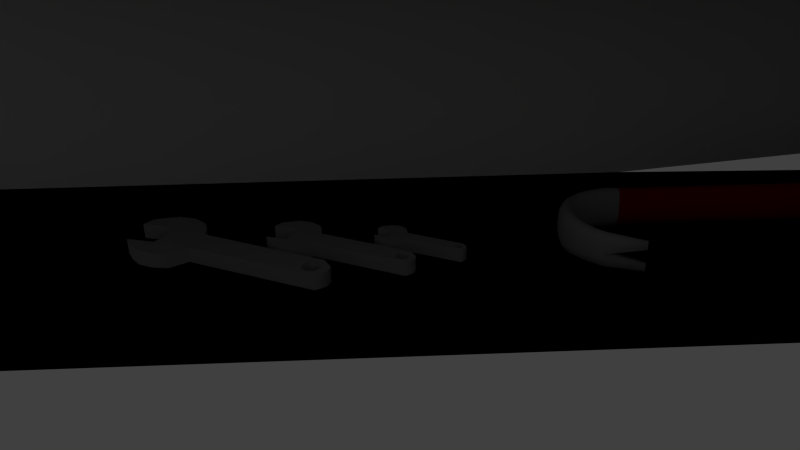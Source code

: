 # Source: Storage_Room_Objects-2.blend  (saved by Blender 2.65.0; exported with 4.5.12 LTS)
import bpy
from mathutils import Matrix  # noqa: F401  (used for matrix-valued properties, if any)

bpy.ops.wm.read_factory_settings(use_empty=True)
scene = bpy.context.scene
scene.name = 'Scene'

# ---- collections
col_collection_1 = bpy.data.collections.new('Collection 1'); scene.collection.children.link(col_collection_1)

# ---- materials (node trees are filled in below, after node groups)
mat_duct_tape = bpy.data.materials.new('Duct Tape')
mat_duct_tape.alpha_threshold = 0.0
mat_duct_tape.use_transparent_shadow = False
mat_duct_tape.diffuse_color = (0.2266, 0.2266, 0.2266, 1.0)
mat_duct_tape.roughness = 0.5
mat_duct_tape.specular_intensity = 0.2
mat_duct_tape.line_color = (0.0, 0.0, 0.0, 1.0)
mat_duct_tape__dark = bpy.data.materials.new('Duct Tape (Dark)')
mat_duct_tape__dark.alpha_threshold = 0.0
mat_duct_tape__dark.use_transparent_shadow = False
mat_duct_tape__dark.diffuse_color = (0.04744, 0.04744, 0.05497, 1.0)
mat_duct_tape__dark.roughness = 0.5
mat_duct_tape__dark.line_color = (0.0, 0.0, 0.0, 1.0)
mat_white = bpy.data.materials.new('white')
mat_white.alpha_threshold = 0.0
mat_white.use_transparent_shadow = False
mat_white.diffuse_color = (0.7105, 0.7105, 0.7105, 1.0)
mat_white.roughness = 0.5
mat_white.line_color = (0.0, 0.0, 0.0, 1.0)
mat_brown = bpy.data.materials.new('Brown')
mat_brown.alpha_threshold = 0.0
mat_brown.use_transparent_shadow = False
mat_brown.diffuse_color = (0.0668, 0.02911, 0.01356, 1.0)
mat_brown.roughness = 0.5
mat_brown.specular_intensity = 0.0
mat_brown.line_color = (0.0, 0.0, 0.0, 1.0)
mat_wrench = bpy.data.materials.new('Wrench')
mat_wrench.alpha_threshold = 0.0
mat_wrench.use_transparent_shadow = False
mat_wrench.diffuse_color = (0.3672, 0.3672, 0.3672, 1.0)
mat_wrench.roughness = 0.5
mat_wrench.specular_intensity = 1.0
mat_wrench.line_color = (0.0, 0.0, 0.0, 1.0)
mat_crowbar__gray = bpy.data.materials.new('Crowbar (Gray)')
mat_crowbar__gray.alpha_threshold = 0.0
mat_crowbar__gray.use_transparent_shadow = False
mat_crowbar__gray.diffuse_color = (0.3588, 0.3588, 0.3588, 1.0)
mat_crowbar__gray.roughness = 0.5
mat_crowbar__gray.line_color = (0.0, 0.0, 0.0, 1.0)
mat_crowbar__red = bpy.data.materials.new('Crowbar (Red)')
mat_crowbar__red.alpha_threshold = 0.0
mat_crowbar__red.use_transparent_shadow = False
mat_crowbar__red.diffuse_color = (0.3672, 0.0, 0.009236, 1.0)
mat_crowbar__red.roughness = 0.5
mat_crowbar__red.line_color = (0.0, 0.0, 0.0, 1.0)
mat_dark = bpy.data.materials.new('DARk')
mat_dark.alpha_threshold = 0.0
mat_dark.use_transparent_shadow = False
mat_dark.diffuse_color = (1.0, 1.0, 1.0, 1.0)
mat_dark.specular_color = (0.5, 0.5, 0.5)
mat_dark.roughness = 0.5
mat_dark.specular_intensity = 1.0
mat_dark.line_color = (0.0, 0.0, 0.0, 1.0)
mat_material = bpy.data.materials.new('Material')
mat_material.alpha_threshold = 0.0
mat_material.use_transparent_shadow = False
mat_material.diffuse_color = (0.0, 0.0, 0.0, 1.0)
mat_material.roughness = 0.5
mat_material.line_color = (0.0, 0.0, 0.0, 1.0)
mat_roomb_body = bpy.data.materials.new('Roomb Body')
mat_roomb_body.alpha_threshold = 0.0
mat_roomb_body.use_transparent_shadow = False
mat_roomb_body.diffuse_color = (0.04438, 0.0676, 0.1424, 1.0)
mat_roomb_body.roughness = 0.5
mat_roomb_body.line_color = (0.0, 0.0, 0.0, 1.0)
mat_white_1 = bpy.data.materials.new('White')
mat_white_1.alpha_threshold = 0.0
mat_white_1.use_transparent_shadow = False
mat_white_1.diffuse_color = (1.0, 1.0, 1.0, 1.0)
mat_white_1.roughness = 0.5
mat_white_1.specular_intensity = 1.0
mat_white_1.line_color = (0.0, 0.0, 0.0, 1.0)
mat_dark_navy = bpy.data.materials.new('Dark Navy')
mat_dark_navy.alpha_threshold = 0.0
mat_dark_navy.use_transparent_shadow = False
mat_dark_navy.diffuse_color = (0.002963, 0.007503, 0.05497, 1.0)
mat_dark_navy.roughness = 0.5
mat_dark_navy.line_color = (0.0, 0.0, 0.0, 1.0)
mat_gray = bpy.data.materials.new('Gray')
mat_gray.alpha_threshold = 0.0
mat_gray.use_transparent_shadow = False
mat_gray.diffuse_color = (0.5, 0.5, 0.5, 1.0)
mat_gray.roughness = 0.5
mat_gray.line_color = (0.0, 0.0, 0.0, 1.0)
mat_green = bpy.data.materials.new('Green')
mat_green.alpha_threshold = 0.0
mat_green.use_transparent_shadow = False
mat_green.diffuse_color = (0.0, 0.4869, 0.02281, 1.0)
mat_green.roughness = 0.5
mat_green.line_color = (0.0, 0.0, 0.0, 1.0)
mat_light_green = bpy.data.materials.new('Light Green')
mat_light_green.alpha_threshold = 0.0
mat_light_green.use_transparent_shadow = False
mat_light_green.diffuse_color = (0.03464, 1.0, 0.07636, 1.0)
mat_light_green.roughness = 0.5
mat_light_green.line_color = (0.0, 0.0, 0.0, 1.0)

# ---- material node trees

# ---- world
world_world = bpy.data.worlds.new('World'); scene.world = world_world
world_world.color = (0.05088, 0.05088, 0.05088)
world_world.use_sun_shadow = False
world_world.sun_shadow_jitter_overblur = 0.0
world_world.cycles.sampling_method = 'MANUAL'
world_world.cycles.sample_map_resolution = 256

# ---- cameras
cam_camera = bpy.data.cameras.new('Camera')
cam_camera.clip_end = 100.0
cam_camera.lens = 35.0
cam_camera.sensor_width = 32.0
cam_camera.sensor_height = 18.0
cam_camera.ortho_scale = 7.314
cam_camera.dof.focus_distance = 0.0
cam_camera.dof.aperture_fstop = 128.0

# ---- lights
light_lamp = bpy.data.lights.new('Lamp', 'POINT')
light_lamp.transmission_factor = 0.0
light_lamp.cutoff_distance = 30.0
light_lamp.energy = 100.0
light_lamp.shadow_buffer_clip_start = 1.001
light_lamp.shadow_soft_size = 0.1
light_lamp.shadow_maximum_resolution = 0.006
light_lamp.use_absolute_resolution = True
light_lamp.cycles.use_multiple_importance_sampling = False

# ---- meshes
me_cylinder_005 = bpy.data.meshes.new('Cylinder.005')
me_cylinder_005.from_pydata([(1.058e-08, 0.5901, -1.0), (1.058e-08, 0.5901, 1.0), (0.1151, 0.5788, -1.0), (0.1151, 0.5788, 1.0), (0.2258, 0.5452, -1.0), (0.2258, 0.5452, 1.0), (0.3279, 0.4907, -1.0), (0.3279, 0.4907, 1.0), (0.4173, 0.4173, -1.0), (0.4173, 0.4173, 1.0), (0.4907, 0.3279, -1.0), (0.4907, 0.3279, 1.0), (0.5452, 0.2258, -1.0), (0.5452, 0.2258, 1.0), (0.5788, 0.1151, -1.0), (0.5788, 0.1151, 1.0), (0.5901, 1.826e-07, -1.0), (0.5901, 1.826e-07, 1.0), (0.5788, -0.1151, -1.0), (0.5788, -0.1151, 1.0), (0.5452, -0.2258, -1.0), (0.5452, -0.2258, 1.0), (0.4907, -0.3279, -1.0), (0.4907, -0.3279, 1.0), (0.4173, -0.4173, -1.0), (0.4173, -0.4173, 1.0), (0.3279, -0.4907, -1.0), (0.3279, -0.4907, 1.0), (0.2258, -0.5452, -1.0), (0.2258, -0.5452, 1.0), (0.1151, -0.5788, -1.0), (0.1151, -0.5788, 1.0), (-1.817e-07, -0.5901, -1.0), (-1.817e-07, -0.5901, 1.0), (-0.1151, -0.5788, -1.0), (-0.1151, -0.5788, 1.0), (-0.2258, -0.5452, -1.0), (-0.2258, -0.5452, 1.0), (-0.3279, -0.4907, -1.0), (-0.3279, -0.4907, 1.0), (-0.4173, -0.4173, -1.0), (-0.4173, -0.4173, 1.0), (-0.4907, -0.3279, -1.0), (-0.4907, -0.3279, 1.0), (-0.5452, -0.2258, -1.0), (-0.5452, -0.2258, 1.0), (-0.5788, -0.1151, -1.0), (-0.5788, -0.1151, 1.0), (-0.5901, 7.078e-07, -1.0), (-0.5901, 7.078e-07, 1.0), (-0.5788, 0.1151, -1.0), (-0.5788, 0.1151, 1.0), (-0.5452, 0.2258, -1.0), (-0.5452, 0.2258, 1.0), (-0.4907, 0.3279, -1.0), (-0.4907, 0.3279, 1.0), (-0.4173, 0.4173, -1.0), (-0.4173, 0.4173, 1.0), (-0.3279, 0.4907, -1.0), (-0.3279, 0.4907, 1.0), (-0.2258, 0.5452, -1.0), (-0.2258, 0.5452, 1.0), (-0.1151, 0.5788, -1.0), (-0.1151, 0.5788, 1.0), (4.369e-08, 0.4455, -1.0), (4.369e-08, 0.4455, 1.0), (0.08691, 0.4369, -1.0), (0.08691, 0.4369, 1.0), (0.1705, 0.4116, -1.0), (0.1705, 0.4116, 1.0), (0.2475, 0.3704, -1.0), (0.2475, 0.3704, 1.0), (0.315, 0.315, -1.0), (0.315, 0.315, 1.0), (0.3704, 0.2475, -1.0), (0.3704, 0.2475, 1.0), (0.4116, 0.1705, -1.0), (0.4116, 0.1705, 1.0), (0.4369, 0.08691, -1.0), (0.4369, 0.08691, 1.0), (0.4455, 2.014e-07, -1.0), (0.4455, 2.014e-07, 1.0), (0.4369, -0.08691, -1.0), (0.4369, -0.08691, 1.0), (0.4116, -0.1705, -1.0), (0.4116, -0.1705, 1.0), (0.3704, -0.2475, -1.0), (0.3704, -0.2475, 1.0), (0.315, -0.315, -1.0), (0.315, -0.315, 1.0), (0.2475, -0.3704, -1.0), (0.2475, -0.3704, 1.0), (0.1705, -0.4116, -1.0), (0.1705, -0.4116, 1.0), (0.08691, -0.4369, -1.0), (0.08691, -0.4369, 1.0), (-1.015e-07, -0.4455, -1.0), (-1.015e-07, -0.4455, 1.0), (-0.08691, -0.4369, -1.0), (-0.08691, -0.4369, 1.0), (-0.1705, -0.4116, -1.0), (-0.1705, -0.4116, 1.0), (-0.2475, -0.3704, -1.0), (-0.2475, -0.3704, 1.0), (-0.315, -0.315, -1.0), (-0.315, -0.315, 1.0), (-0.3704, -0.2475, -1.0), (-0.3704, -0.2475, 1.0), (-0.4116, -0.1705, -1.0), (-0.4116, -0.1705, 1.0), (-0.4369, -0.08691, -1.0), (-0.4369, -0.08691, 1.0), (-0.4455, 5.98e-07, -1.0), (-0.4455, 5.98e-07, 1.0), (-0.4369, 0.08691, -1.0), (-0.4369, 0.08691, 1.0), (-0.4116, 0.1705, -1.0), (-0.4116, 0.1705, 1.0), (-0.3704, 0.2475, -1.0), (-0.3704, 0.2475, 1.0), (-0.315, 0.315, -1.0), (-0.315, 0.315, 1.0), (-0.2475, 0.3704, -1.0), (-0.2475, 0.3704, 1.0), (-0.1705, 0.4116, -1.0), (-0.1705, 0.4116, 1.0), (-0.08691, 0.4369, -1.0), (-0.08691, 0.4369, 1.0), (1.058e-08, 0.5901, -1.0), (0.1151, 0.5788, -1.0), (0.1151, 0.5788, 1.0), (1.058e-08, 0.5901, 1.0), (0.2258, 0.5452, -1.0), (0.2258, 0.5452, 1.0), (0.3279, 0.4907, -1.0), (0.3279, 0.4907, 1.0), (0.4173, 0.4173, -1.0), (0.4173, 0.4173, 1.0), (0.4907, 0.3279, -1.0), (0.4907, 0.3279, 1.0), (0.5452, 0.2258, -1.0), (0.5452, 0.2258, 1.0), (0.5788, 0.1151, -1.0), (0.5788, 0.1151, 1.0), (0.5901, 1.826e-07, -1.0), (0.5901, 1.826e-07, 1.0), (0.5788, -0.1151, -1.0), (0.5788, -0.1151, 1.0), (0.5452, -0.2258, -1.0), (0.5452, -0.2258, 1.0), (0.4907, -0.3279, -1.0), (0.4907, -0.3279, 1.0), (0.4173, -0.4173, -1.0), (0.4173, -0.4173, 1.0), (0.3279, -0.4907, -1.0), (0.3279, -0.4907, 1.0), (0.2258, -0.5452, -1.0), (0.2258, -0.5452, 1.0), (0.1151, -0.5788, -1.0), (0.1151, -0.5788, 1.0), (-1.817e-07, -0.5901, -1.0), (-1.817e-07, -0.5901, 1.0), (-0.1151, -0.5788, -1.0), (-0.1151, -0.5788, 1.0), (-0.2258, -0.5452, -1.0), (-0.2258, -0.5452, 1.0), (-0.3279, -0.4907, -1.0), (-0.3279, -0.4907, 1.0), (-0.4173, -0.4173, -1.0), (-0.4173, -0.4173, 1.0), (-0.4907, -0.3279, -1.0), (-0.4907, -0.3279, 1.0), (-0.5452, -0.2258, -1.0), (-0.5452, -0.2258, 1.0), (-0.5788, -0.1151, -1.0), (-0.5788, -0.1151, 1.0), (-0.5901, 7.078e-07, -1.0), (-0.5901, 7.078e-07, 1.0), (-0.5788, 0.1151, -1.0), (-0.5788, 0.1151, 1.0), (-0.5452, 0.2258, -1.0), (-0.5452, 0.2258, 1.0), (-0.4907, 0.3279, -1.0), (-0.4907, 0.3279, 1.0), (-0.4173, 0.4173, -1.0), (-0.4173, 0.4173, 1.0), (-0.3279, 0.4907, -1.0), (-0.3279, 0.4907, 1.0), (-0.2258, 0.5452, -1.0), (-0.2258, 0.5452, 1.0), (-0.1151, 0.5788, -1.0), (-0.1151, 0.5788, 1.0), (5.062e-08, 0.3886, -1.0), (0.07581, 0.3811, -1.0), (0.07581, 0.3811, 1.0), (5.062e-08, 0.3886, 1.0), (0.1487, 0.359, -1.0), (0.1487, 0.359, 1.0), (0.2159, 0.3231, -1.0), (0.2159, 0.3231, 1.0), (0.2748, 0.2748, -1.0), (0.2748, 0.2748, 1.0), (0.3231, 0.2159, -1.0), (0.3231, 0.2159, 1.0), (0.359, 0.1487, -1.0), (0.359, 0.1487, 1.0), (0.3811, 0.07581, -1.0), (0.3811, 0.07581, 1.0), (0.3886, 2.135e-07, -1.0), (0.3886, 2.135e-07, 1.0), (0.3811, -0.07581, -1.0), (0.3811, -0.07581, 1.0), (0.359, -0.1487, -1.0), (0.359, -0.1487, 1.0), (0.3231, -0.2159, -1.0), (0.3231, -0.2159, 1.0), (0.2748, -0.2748, -1.0), (0.2748, -0.2748, 1.0), (0.2159, -0.3231, -1.0), (0.2159, -0.3231, 1.0), (0.1487, -0.359, -1.0), (0.1487, -0.359, 1.0), (0.07581, -0.3811, -1.0), (0.07581, -0.3811, 1.0), (-7.6e-08, -0.3886, -1.0), (-7.6e-08, -0.3886, 1.0), (-0.07581, -0.3811, -1.0), (-0.07581, -0.3811, 1.0), (-0.1487, -0.359, -1.0), (-0.1487, -0.359, 1.0), (-0.2159, -0.3231, -1.0), (-0.2159, -0.3231, 1.0), (-0.2748, -0.2748, -1.0), (-0.2748, -0.2748, 1.0), (-0.3231, -0.2159, -1.0), (-0.3231, -0.2159, 1.0), (-0.359, -0.1487, -1.0), (-0.359, -0.1487, 1.0), (-0.3811, -0.07581, -1.0), (-0.3811, -0.07581, 1.0), (-0.3886, 5.594e-07, -1.0), (-0.3886, 5.594e-07, 1.0), (-0.3811, 0.07581, -1.0), (-0.3811, 0.07581, 1.0), (-0.359, 0.1487, -1.0), (-0.359, 0.1487, 1.0), (-0.3231, 0.2159, -1.0), (-0.3231, 0.2159, 1.0), (-0.2748, 0.2748, -1.0), (-0.2748, 0.2748, 1.0), (-0.2159, 0.3231, -1.0), (-0.2159, 0.3231, 1.0), (-0.1487, 0.359, -1.0), (-0.1487, 0.359, 1.0), (-0.07581, 0.3811, -1.0), (-0.07581, 0.3811, 1.0)], [], [(0, 1, 3, 2), (2, 3, 5, 4), (4, 5, 7, 6), (6, 7, 9, 8), (8, 9, 11, 10), (10, 11, 13, 12), (12, 13, 15, 14), (14, 15, 17, 16), (16, 17, 19, 18), (18, 19, 21, 20), (20, 21, 23, 22), (22, 23, 25, 24), (24, 25, 27, 26), (26, 27, 29, 28), (28, 29, 31, 30), (30, 31, 33, 32), (32, 33, 35, 34), (34, 35, 37, 36), (36, 37, 39, 38), (38, 39, 41, 40), (40, 41, 43, 42), (42, 43, 45, 44), (44, 45, 47, 46), (46, 47, 49, 48), (48, 49, 51, 50), (50, 51, 53, 52), (52, 53, 55, 54), (54, 55, 57, 56), (56, 57, 59, 58), (58, 59, 61, 60), (62, 63, 1, 0), (60, 61, 63, 62), (180, 182, 118, 116), (168, 170, 106, 104), (156, 158, 94, 92), (144, 146, 82, 80), (132, 134, 70, 68), (189, 187, 123, 125), (177, 175, 111, 113), (165, 163, 99, 101), (153, 151, 87, 89), (141, 139, 75, 77), (190, 128, 64, 126), (178, 180, 116, 114), (166, 168, 104, 102), (154, 156, 92, 90), (142, 144, 80, 78), (129, 132, 68, 66), (187, 185, 121, 123), (175, 173, 109, 111), (163, 161, 97, 99), (151, 149, 85, 87), (139, 137, 73, 75), (188, 190, 126, 124), (176, 178, 114, 112), (164, 166, 102, 100), (152, 154, 90, 88), (140, 142, 78, 76), (130, 131, 65, 67), (185, 183, 119, 121), (173, 171, 107, 109), (161, 159, 95, 97), (149, 147, 83, 85), (137, 135, 71, 73), (186, 188, 124, 122), (174, 176, 112, 110), (162, 164, 100, 98), (150, 152, 88, 86), (138, 140, 76, 74), (183, 181, 117, 119), (171, 169, 105, 107), (159, 157, 93, 95), (147, 145, 81, 83), (135, 133, 69, 71), (184, 186, 122, 120), (172, 174, 110, 108), (160, 162, 98, 96), (148, 150, 86, 84), (136, 138, 74, 72), (128, 129, 66, 64), (131, 191, 127, 65), (181, 179, 115, 117), (169, 167, 103, 105), (157, 155, 91, 93), (145, 143, 79, 81), (133, 130, 67, 69), (182, 184, 120, 118), (170, 172, 108, 106), (158, 160, 96, 94), (146, 148, 84, 82), (134, 136, 72, 70), (191, 189, 125, 127), (179, 177, 113, 115), (167, 165, 101, 103), (155, 153, 89, 91), (143, 141, 77, 79), (251, 250, 252, 253), (253, 252, 254, 255), (195, 192, 193, 194), (255, 254, 192, 195), (194, 193, 196, 197), (197, 196, 198, 199), (199, 198, 200, 201), (201, 200, 202, 203), (203, 202, 204, 205), (205, 204, 206, 207), (207, 206, 208, 209), (209, 208, 210, 211), (213, 212, 214, 215), (211, 210, 212, 213), (215, 214, 216, 217), (217, 216, 218, 219), (219, 218, 220, 221), (221, 220, 222, 223), (223, 222, 224, 225), (225, 224, 226, 227), (227, 226, 228, 229), (229, 228, 230, 231), (231, 230, 232, 233), (233, 232, 234, 235), (235, 234, 236, 237), (237, 236, 238, 239), (239, 238, 240, 241), (241, 240, 242, 243), (243, 242, 244, 245), (245, 244, 246, 247), (249, 248, 250, 251), (247, 246, 248, 249), (227, 99, 97, 225), (225, 97, 95, 223), (223, 95, 93, 221), (221, 93, 91, 219), (219, 91, 89, 217), (217, 89, 87, 215), (215, 87, 85, 213), (213, 85, 83, 211), (211, 83, 81, 209), (209, 81, 79, 207), (207, 79, 77, 205), (205, 77, 75, 203), (203, 75, 73, 201), (201, 73, 71, 199), (199, 71, 69, 197), (197, 69, 67, 194), (194, 67, 65, 195), (195, 65, 127, 255), (255, 127, 125, 253), (253, 125, 123, 251), (251, 123, 121, 249), (249, 121, 119, 247), (247, 119, 117, 245), (245, 117, 115, 243), (243, 115, 113, 241), (241, 113, 111, 239), (239, 111, 109, 237), (237, 109, 107, 235), (235, 107, 105, 233), (233, 105, 103, 231), (231, 103, 101, 229), (229, 101, 99, 227), (198, 70, 72, 200), (200, 72, 74, 202), (202, 74, 76, 204), (196, 68, 70, 198), (193, 66, 68, 196), (192, 64, 66, 193), (254, 126, 64, 192), (252, 124, 126, 254), (250, 122, 124, 252), (248, 120, 122, 250), (246, 118, 120, 248), (244, 116, 118, 246), (242, 114, 116, 244), (240, 112, 114, 242), (238, 110, 112, 240), (236, 108, 110, 238), (234, 106, 108, 236), (232, 104, 106, 234), (230, 102, 104, 232), (228, 100, 102, 230), (226, 98, 100, 228), (224, 96, 98, 226), (222, 94, 96, 224), (220, 92, 94, 222), (218, 90, 92, 220), (216, 88, 90, 218), (214, 86, 88, 216), (212, 84, 86, 214), (210, 82, 84, 212), (208, 80, 82, 210), (206, 78, 80, 208), (204, 76, 78, 206)])
me_cylinder_005.polygons.foreach_set('use_smooth', [True] * 192)
me_cylinder_005.polygons.foreach_set('material_index', [1, 1, 1, 1, 1, 1, 1, 1, 1, 1, 1, 1, 1, 1, 1, 1, 1, 1, 1, 1, 1, 1, 1, 1, 1, 1, 1, 1, 1, 1, 1, 1, 0, 0, 0, 0, 0, 0, 0, 0, 0, 0, 0, 0, 0, 0, 0, 0, 0, 0, 0, 0, 0, 0, 0, 0, 0, 0, 0, 0, 0, 0, 0, 0, 0, 0, 0, 0, 0, 0, 0, 0, 0, 0, 0, 0, 0, 0, 0, 0, 0, 0, 0, 0, 0, 0, 0, 0, 0, 0, 0, 0, 0, 0, 0, 0, 2, 2, 2, 2, 2, 2, 2, 2, 2, 2, 2, 2, 2, 2, 2, 2, 2, 2, 2, 2, 2, 2, 2, 2, 2, 2, 2, 2, 2, 2, 2, 2, 3, 3, 3, 3, 3, 3, 3, 3, 3, 3, 3, 3, 3, 3, 3, 3, 3, 3, 3, 3, 3, 3, 3, 3, 3, 3, 3, 3, 3, 3, 3, 3, 3, 3, 3, 3, 3, 3, 3, 3, 3, 3, 3, 3, 3, 3, 3, 3, 3, 3, 3, 3, 3, 3, 3, 3, 3, 3, 3, 3, 3, 3, 3, 3])
me_cylinder_005.materials.append(mat_duct_tape)
me_cylinder_005.materials.append(mat_duct_tape__dark)
me_cylinder_005.materials.append(mat_white)
me_cylinder_005.materials.append(mat_brown)
me_cylinder_005.use_remesh_preserve_volume = False
me_cylinder_005.use_remesh_preserve_attributes = False
me_cylinder_005.use_mirror_vertex_groups = False
me_cylinder_005.update()
me_cylinder_004 = bpy.data.meshes.new('Cylinder.004')
me_cylinder_004.from_pydata([(-0.4473, -0.04416, -1.0), (-0.4473, -0.04416, 1.0), (0.2118, -0.4126, -1.0), (0.2118, -0.4126, 1.0), (0.4518, -0.9079, -1.0), (0.4518, -0.9079, 1.0), (0.1278, -1.632, -1.0), (0.1278, -1.632, 1.0), (-0.5345, -1.947, -1.0), (-0.5345, -1.947, 1.0), (-1.307, -1.627, -1.0), (-1.307, -1.627, 1.0), (-1.59, -0.7096, -1.0), (-1.59, -0.7096, 1.0), (1.406, 2.821, -1.0), (1.406, 2.821, 1.0), (2.113, 2.528, -1.0), (2.113, 2.528, 1.0), (-0.2515, -1.264, -1.0), (-0.2515, -1.264, 1.0), (-1.024, -0.9437, -1.0), (-1.024, -0.9437, 1.0), (-1.562, -1.362, 1.0), (-1.562, -1.362, -1.0), (-1.396, -0.2962, -1.0), (-1.396, -0.2962, 1.0), (1.762, 2.943, -1.0), (1.984, 2.818, -1.0), (1.984, 2.818, 1.0), (1.762, 2.943, 1.0), (-1.064, -0.03824, 1.0), (-1.064, -0.03824, -1.0), (-0.5774, -0.9644, 1.0), (-0.5774, -0.9644, -1.0), (-0.803, 0.003209, 1.0), (-0.803, 0.003209, -1.0), (0.3391, -1.32, 1.0), (0.3391, -1.32, -1.0), (-0.1643, -1.814, 1.0), (-0.1643, -1.814, -1.0), (1.786, 2.695, -1.0), (1.786, 2.695, 1.0), (1.892, 2.545, -1.0), (1.892, 2.545, 1.0), (1.86, 2.364, -1.0), (1.86, 2.364, 1.0), (1.71, 2.259, -1.0), (1.71, 2.259, 1.0), (1.529, 2.291, -1.0), (1.529, 2.291, 1.0), (1.424, 2.441, -1.0), (1.424, 2.441, 1.0), (1.455, 2.622, -1.0), (1.455, 2.622, 1.0), (1.606, 2.727, -1.0), (1.606, 2.727, 1.0), (-0.4473, -0.04416, -1.0), (-0.4473, -0.04416, -1.0), (0.2118, -0.4126, -1.0), (0.2118, -0.4126, -1.0), (0.2118, -0.4126, 1.0), (0.2118, -0.4126, 1.0), (-0.4473, -0.04416, 1.0), (-0.4473, -0.04416, 1.0), (0.4518, -0.9079, -1.0), (0.4518, -0.9079, 1.0), (0.3391, -1.32, -1.0), (0.1278, -1.632, -1.0), (0.3391, -1.32, 1.0), (-0.1643, -1.814, -1.0), (-0.5345, -1.947, -1.0), (-0.5345, -1.947, -1.0), (-0.1643, -1.814, 1.0), (0.1278, -1.632, 1.0), (-0.5345, -1.947, 1.0), (-0.5345, -1.947, 1.0), (-1.307, -1.627, 1.0), (-1.307, -1.627, 1.0), (-1.307, -1.627, -1.0), (-1.307, -1.627, -1.0), (-1.562, -1.362, -1.0), (-1.59, -0.7096, -1.0), (-1.562, -1.362, 1.0), (-1.396, -0.2962, 1.0), (-1.59, -0.7096, 1.0), (-1.396, -0.2962, -1.0), (1.984, 2.818, -1.0), (2.113, 2.528, -1.0), (1.762, 2.943, 1.0), (1.406, 2.821, 1.0), (2.113, 2.528, 1.0), (1.406, 2.821, -1.0), (-0.2515, -1.264, 1.0), (-0.2515, -1.264, 1.0), (-0.2515, -1.264, -1.0), (-0.2515, -1.264, -1.0), (-0.5774, -0.9644, -1.0), (-1.024, -0.9437, -1.0), (-1.024, -0.9437, -1.0), (-0.5774, -0.9644, 1.0), (-1.024, -0.9437, 1.0), (-1.024, -0.9437, 1.0), (-0.803, 0.003209, -1.0), (-0.803, 0.003209, 1.0), (1.762, 2.943, -1.0), (1.984, 2.818, 1.0), (-1.064, -0.03824, 1.0), (-1.064, -0.03824, -1.0), (1.786, 2.695, -1.0), (1.892, 2.545, -1.0), (1.892, 2.545, 1.0), (1.786, 2.695, 1.0), (1.86, 2.364, -1.0), (1.86, 2.364, 1.0), (1.71, 2.259, -1.0), (1.71, 2.259, 1.0), (1.529, 2.291, -1.0), (1.529, 2.291, 1.0), (1.424, 2.441, -1.0), (1.424, 2.441, 1.0), (1.455, 2.622, -1.0), (1.455, 2.622, 1.0), (1.606, 2.727, -1.0), (1.606, 2.727, 1.0)], [], [(58, 60, 5, 4), (37, 68, 7, 6), (39, 72, 9, 8), (70, 74, 19, 18), (23, 22, 13, 12), (56, 35, 34, 62), (27, 28, 17, 16), (56, 62, 15, 14), (60, 58, 16, 17), (33, 99, 21, 20), (11, 10, 97, 100), (78, 76, 22, 23), (81, 24, 31, 102, 0, 2, 64, 66, 67, 69, 71, 94, 96, 98, 79, 80), (65, 3, 1, 103, 30, 25, 84, 82, 77, 101, 32, 92, 75, 38, 73, 36), (85, 12, 13, 83), (14, 15, 29, 26), (26, 29, 28, 27), (107, 85, 83, 106), (95, 93, 99, 33), (35, 107, 106, 34), (4, 5, 68, 37), (6, 7, 72, 39), (40, 41, 43, 42), (42, 43, 45, 44), (44, 45, 47, 46), (46, 47, 49, 48), (48, 49, 51, 50), (50, 51, 53, 52), (54, 55, 41, 40), (52, 53, 55, 54), (111, 105, 90, 110), (123, 88, 105, 111), (90, 61, 63, 89, 88, 123, 121, 119, 117, 115, 113, 110), (108, 86, 104, 122), (86, 108, 109, 87), (91, 57, 59, 87, 109, 112, 114, 116, 118, 120, 122, 104)])
me_cylinder_004.polygons.foreach_set('use_smooth', [1, 1, 1, 1, 1, 1, 1, 1, 1, 1, 1, 1, 1, 1, 1, 1, 1, 1, 1, 1, 1, 1, 0, 0, 0, 0, 0, 0, 0, 0, 0, 0, 0, 0, 0, 0])
me_cylinder_004.materials.append(mat_wrench)
me_cylinder_004.use_remesh_preserve_volume = False
me_cylinder_004.use_remesh_preserve_attributes = False
me_cylinder_004.use_mirror_vertex_groups = False
me_cylinder_004.update()
me_cylinder_003 = bpy.data.meshes.new('Cylinder.003')
me_cylinder_003.from_pydata([(-0.4473, -0.04416, -1.0), (-0.4473, -0.04416, 1.0), (0.2118, -0.4126, -1.0), (0.2118, -0.4126, 1.0), (0.4518, -0.9079, -1.0), (0.4518, -0.9079, 1.0), (0.1278, -1.632, -1.0), (0.1278, -1.632, 1.0), (-0.5345, -1.947, -1.0), (-0.5345, -1.947, 1.0), (-1.307, -1.627, -1.0), (-1.307, -1.627, 1.0), (-1.59, -0.7096, -1.0), (-1.59, -0.7096, 1.0), (1.406, 2.821, -1.0), (1.406, 2.821, 1.0), (2.113, 2.528, -1.0), (2.113, 2.528, 1.0), (-0.2515, -1.264, -1.0), (-0.2515, -1.264, 1.0), (-1.024, -0.9437, -1.0), (-1.024, -0.9437, 1.0), (-1.562, -1.362, 1.0), (-1.562, -1.362, -1.0), (-1.396, -0.2962, -1.0), (-1.396, -0.2962, 1.0), (1.762, 2.943, -1.0), (1.984, 2.818, -1.0), (1.984, 2.818, 1.0), (1.762, 2.943, 1.0), (-1.064, -0.03824, 1.0), (-1.064, -0.03824, -1.0), (-0.5774, -0.9644, 1.0), (-0.5774, -0.9644, -1.0), (-0.803, 0.003209, 1.0), (-0.803, 0.003209, -1.0), (0.3391, -1.32, 1.0), (0.3391, -1.32, -1.0), (-0.1643, -1.814, 1.0), (-0.1643, -1.814, -1.0), (1.786, 2.695, -1.0), (1.786, 2.695, 1.0), (1.892, 2.545, -1.0), (1.892, 2.545, 1.0), (1.86, 2.364, -1.0), (1.86, 2.364, 1.0), (1.71, 2.259, -1.0), (1.71, 2.259, 1.0), (1.529, 2.291, -1.0), (1.529, 2.291, 1.0), (1.424, 2.441, -1.0), (1.424, 2.441, 1.0), (1.455, 2.622, -1.0), (1.455, 2.622, 1.0), (1.606, 2.727, -1.0), (1.606, 2.727, 1.0), (-0.4473, -0.04416, -1.0), (-0.4473, -0.04416, -1.0), (0.2118, -0.4126, -1.0), (0.2118, -0.4126, -1.0), (0.2118, -0.4126, 1.0), (0.2118, -0.4126, 1.0), (-0.4473, -0.04416, 1.0), (-0.4473, -0.04416, 1.0), (0.4518, -0.9079, -1.0), (0.4518, -0.9079, 1.0), (0.3391, -1.32, -1.0), (0.1278, -1.632, -1.0), (0.3391, -1.32, 1.0), (-0.1643, -1.814, -1.0), (-0.5345, -1.947, -1.0), (-0.5345, -1.947, -1.0), (-0.1643, -1.814, 1.0), (0.1278, -1.632, 1.0), (-0.5345, -1.947, 1.0), (-0.5345, -1.947, 1.0), (-1.307, -1.627, 1.0), (-1.307, -1.627, 1.0), (-1.307, -1.627, -1.0), (-1.307, -1.627, -1.0), (-1.562, -1.362, -1.0), (-1.59, -0.7096, -1.0), (-1.562, -1.362, 1.0), (-1.396, -0.2962, 1.0), (-1.59, -0.7096, 1.0), (-1.396, -0.2962, -1.0), (1.984, 2.818, -1.0), (2.113, 2.528, -1.0), (1.762, 2.943, 1.0), (1.406, 2.821, 1.0), (2.113, 2.528, 1.0), (1.406, 2.821, -1.0), (-0.2515, -1.264, 1.0), (-0.2515, -1.264, 1.0), (-0.2515, -1.264, -1.0), (-0.2515, -1.264, -1.0), (-0.5774, -0.9644, -1.0), (-1.024, -0.9437, -1.0), (-1.024, -0.9437, -1.0), (-0.5774, -0.9644, 1.0), (-1.024, -0.9437, 1.0), (-1.024, -0.9437, 1.0), (-0.803, 0.003209, -1.0), (-0.803, 0.003209, 1.0), (1.762, 2.943, -1.0), (1.984, 2.818, 1.0), (-1.064, -0.03824, 1.0), (-1.064, -0.03824, -1.0), (1.786, 2.695, -1.0), (1.892, 2.545, -1.0), (1.892, 2.545, 1.0), (1.786, 2.695, 1.0), (1.86, 2.364, -1.0), (1.86, 2.364, 1.0), (1.71, 2.259, -1.0), (1.71, 2.259, 1.0), (1.529, 2.291, -1.0), (1.529, 2.291, 1.0), (1.424, 2.441, -1.0), (1.424, 2.441, 1.0), (1.455, 2.622, -1.0), (1.455, 2.622, 1.0), (1.606, 2.727, -1.0), (1.606, 2.727, 1.0)], [], [(58, 60, 5, 4), (37, 68, 7, 6), (39, 72, 9, 8), (70, 74, 19, 18), (23, 22, 13, 12), (56, 35, 34, 62), (27, 28, 17, 16), (56, 62, 15, 14), (60, 58, 16, 17), (33, 99, 21, 20), (11, 10, 97, 100), (78, 76, 22, 23), (81, 24, 31, 102, 0, 2, 64, 66, 67, 69, 71, 94, 96, 98, 79, 80), (65, 3, 1, 103, 30, 25, 84, 82, 77, 101, 32, 92, 75, 38, 73, 36), (85, 12, 13, 83), (14, 15, 29, 26), (26, 29, 28, 27), (107, 85, 83, 106), (95, 93, 99, 33), (35, 107, 106, 34), (4, 5, 68, 37), (6, 7, 72, 39), (40, 41, 43, 42), (42, 43, 45, 44), (44, 45, 47, 46), (46, 47, 49, 48), (48, 49, 51, 50), (50, 51, 53, 52), (54, 55, 41, 40), (52, 53, 55, 54), (111, 105, 90, 110), (123, 88, 105, 111), (90, 61, 63, 89, 88, 123, 121, 119, 117, 115, 113, 110), (108, 86, 104, 122), (86, 108, 109, 87), (91, 57, 59, 87, 109, 112, 114, 116, 118, 120, 122, 104)])
me_cylinder_003.polygons.foreach_set('use_smooth', [1, 1, 1, 1, 1, 1, 1, 1, 1, 1, 1, 1, 1, 1, 1, 1, 1, 1, 1, 1, 1, 1, 0, 0, 0, 0, 0, 0, 0, 0, 0, 0, 0, 0, 0, 0])
me_cylinder_003.materials.append(mat_wrench)
me_cylinder_003.use_remesh_preserve_volume = False
me_cylinder_003.use_remesh_preserve_attributes = False
me_cylinder_003.use_mirror_vertex_groups = False
me_cylinder_003.update()
me_torus = bpy.data.meshes.new('Torus')
me_torus.from_pydata([(0.9833, 0.2185, -1.449e-07), (0.9722, 0.2188, 0.08312), (0.9244, 0.2189, 0.1429), (0.8518, 0.2219, 0.1621), (0.7769, 0.2275, 0.1368), (0.7126, 0.2327, 0.07696), (0.683, 0.2344, -1.445e-07), (0.7126, 0.2327, -0.07696), (0.7769, 0.2275, -0.1368), (0.8518, 0.2219, -0.1621), (0.9244, 0.2189, -0.1429), (0.9722, 0.2188, -0.08312), (0.9657, 0.3475, -1.416e-07), (0.954, 0.3448, 0.08211), (0.9043, 0.336, 0.1404), (0.831, 0.326, 0.1583), (0.7561, 0.3182, 0.1331), (0.693, 0.3133, 0.07473), (0.6639, 0.3113, -1.425e-07), (0.693, 0.3133, -0.07473), (0.7561, 0.3182, -0.1331), (0.831, 0.326, -0.1583), (0.9043, 0.336, -0.1404), (0.954, 0.3448, -0.08211), (0.9249, 0.471, -1.385e-07), (0.9136, 0.4649, 0.08045), (0.8642, 0.447, 0.1368), (0.7929, 0.4242, 0.1536), (0.7212, 0.4037, 0.1286), (0.6614, 0.3894, 0.0722), (0.6338, 0.3842, -1.407e-07), (0.6524, 0.3878, -0.0722), (0.7174, 0.4029, -0.1286), (0.7929, 0.4242, -0.1536), (0.8642, 0.447, -0.1368), (0.9136, 0.4649, -0.08045), (0.8641, 0.5863, -1.356e-07), (0.8534, 0.5772, 0.07812), (0.8066, 0.55, 0.1324), (0.74, 0.5141, 0.148), (0.6744, 0.4823, 0.1236), (0.6204, 0.4598, 0.06944), (0.595, 0.4519, -1.39e-07), (0.6204, 0.4598, -0.06944), (0.6744, 0.4823, -0.1236), (0.74, 0.5141, -0.148), (0.8043, 0.5492, -0.1324), (0.8507, 0.577, -0.07812), (0.7962, 0.6939, -5.209e-05), (0.7841, 0.6806, 0.078), (0.7485, 0.647, 0.1272), (0.6845, 0.5943, 0.142), (0.6255, 0.5503, 0.1187), (0.5853, 0.5227, 0.06686), (0.5627, 0.5171, 2.475e-07), (0.5853, 0.5227, -0.06686), (0.6255, 0.5503, -0.1127), (0.6844, 0.594, -0.1492), (0.7478, 0.6456, -0.1284), (0.7961, 0.687, -0.07531), (0.7145, 0.7926, -5.212e-05), (0.7065, 0.7763, 0.07211), (0.673, 0.7405, 0.1237), (0.6236, 0.6945, 0.1411), (0.5726, 0.6503, 0.1208), (0.5321, 0.6208, 0.06918), (0.5158, 0.6113, -5.212e-05), (0.5321, 0.6208, -0.06929), (0.5726, 0.6503, -0.1209), (0.6236, 0.6945, -0.1473), (0.673, 0.7405, -0.1299), (0.7064, 0.7763, -0.07222), (0.6189, 0.8705, -5.212e-05), (0.6132, 0.8548, 0.07092), (0.5885, 0.8186, 0.1226), (0.5534, 0.7707, 0.1413), (0.5178, 0.7233, 0.1222), (0.4894, 0.6904, 0.07051), (0.4783, 0.6789, -5.212e-05), (0.4894, 0.6904, -0.07061), (0.5178, 0.7233, -0.1272), (0.5534, 0.7707, -0.145), (0.5885, 0.8186, -0.1276), (0.6132, 0.8548, -0.07103), (0.5379, 0.961, -5.212e-05), (0.5376, 0.9507, 0.07122), (0.5144, 0.9084, 0.1234), (0.4811, 0.8516, 0.1425), (0.4483, 0.7967, 0.1234), (0.4222, 0.7581, 0.07122), (0.4126, 0.7441, -5.211e-05), (0.4222, 0.7581, -0.07133), (0.4483, 0.7967, -0.1235), (0.4811, 0.8516, -0.1426), (0.5144, 0.9084, -0.1235), (0.5376, 0.9507, -0.07133), (-5.763, -0.7735, -0.07628), (-5.776, -0.7084, -0.1341), (-5.782, -0.62, -0.1555), (-5.776, -0.5316, -0.1341), (-5.763, -0.4666, -0.07628), (-5.757, -0.4429, -1.469e-07), (-5.763, -0.4666, 0.07628), (-5.776, -0.5316, 0.1341), (-5.782, -0.62, 0.1555), (-5.776, -0.7084, 0.1341), (-5.763, -0.7735, 0.07628), (-5.757, -0.7971, -1.58e-07), (-0.04102, -0.822, -1.708e-07), (-0.04102, -0.7949, 0.07913), (-0.04102, -0.721, 0.1371), (-0.04011, -0.62, 0.1583), (-0.03257, -0.5191, 0.1371), (-0.02477, -0.4451, 0.07913), (-0.02055, -0.4181, -1.606e-07), (-0.02477, -0.4451, -0.07913), (-0.03257, -0.5191, -0.1371), (-0.04011, -0.62, -0.1583), (-0.04102, -0.721, -0.1371), (-0.04102, -0.7949, -0.07913), (0.1094, -0.8184, -1.709e-07), (0.1057, -0.7901, 0.08346), (0.09901, -0.7128, 0.1445), (0.09639, -0.6072, 0.1669), (0.09952, -0.5017, 0.1445), (0.1013, -0.4244, 0.08346), (0.1022, -0.3961, -1.603e-07), (0.1013, -0.4244, -0.08346), (0.09952, -0.5017, -0.1446), (0.09639, -0.6072, -0.1669), (0.09901, -0.7128, -0.1446), (0.1057, -0.7901, -0.08346), (0.2469, -0.7912, -1.702e-07), (0.2444, -0.7637, 0.08346), (0.2353, -0.6884, 0.1445), (0.2263, -0.5855, 0.1669), (0.221, -0.4826, 0.1445), (0.2142, -0.4073, 0.08346), (0.2103, -0.3799, -1.599e-07), (0.2142, -0.4073, -0.08346), (0.221, -0.4826, -0.1446), (0.2263, -0.5855, -0.1669), (0.2353, -0.6884, -0.1446), (0.2444, -0.7637, -0.08346), (0.3864, -0.7465, -1.691e-07), (0.385, -0.7201, 0.08346), (0.3715, -0.6481, 0.1445), (0.354, -0.5497, 0.1669), (0.3388, -0.4513, 0.1445), (0.3229, -0.3793, 0.08346), (0.314, -0.3536, -1.592e-07), (0.3229, -0.3793, -0.08346), (0.3388, -0.4513, -0.1446), (0.354, -0.5497, -0.1669), (0.3715, -0.6481, -0.1446), (0.385, -0.7201, -0.08346), (0.5194, -0.6848, -1.675e-07), (0.5176, -0.6601, 0.08346), (0.4981, -0.5926, 0.1445), (0.471, -0.5004, 0.1669), (0.4455, -0.4082, 0.1445), (0.4208, -0.3412, 0.08346), (0.4071, -0.3175, -1.583e-07), (0.4208, -0.3412, -0.08346), (0.4455, -0.4082, -0.1446), (0.471, -0.5004, -0.1669), (0.4981, -0.5926, -0.1446), (0.5176, -0.6601, -0.08346), (0.6383, -0.6075, -1.656e-07), (0.6346, -0.5848, 0.08346), (0.6077, -0.523, 0.1445), (0.57, -0.4385, 0.1669), (0.5336, -0.354, 0.1445), (0.5008, -0.2938, 0.08345), (0.4832, -0.2715, -1.572e-07), (0.5008, -0.2938, -0.08345), (0.5336, -0.354, -0.1446), (0.57, -0.4385, -0.1669), (0.6077, -0.523, -0.1446), (0.6346, -0.5848, -0.08346), (0.7422, -0.5156, -1.633e-07), (0.7355, -0.4954, 0.08346), (0.7014, -0.4403, 0.1445), (0.6538, -0.365, 0.1669), (0.6074, -0.2901, 0.1445), (0.5661, -0.2369, 0.08334), (0.5447, -0.216, -1.558e-07), (0.5661, -0.2369, -0.08334), (0.6074, -0.2901, -0.1446), (0.6538, -0.365, -0.1669), (0.7014, -0.4403, -0.1446), (0.7355, -0.4954, -0.08346), (0.8393, -0.4109, -1.606e-07), (0.8305, -0.3935, 0.08346), (0.7905, -0.346, 0.1445), (0.7331, -0.2812, 0.1669), (0.6761, -0.2187, 0.1445), (0.6251, -0.1709, 0.08303), (0.5988, -0.152, -1.542e-07), (0.6251, -0.1709, -0.08303), (0.6761, -0.2187, -0.1445), (0.7331, -0.2812, -0.1669), (0.7905, -0.346, -0.1446), (0.8305, -0.3935, -0.08346), (0.9096, -0.295, -1.577e-07), (0.9021, -0.2808, 0.08346), (0.8584, -0.2418, 0.1445), (0.7937, -0.1897, 0.1669), (0.7288, -0.1393, 0.1443), (0.6704, -0.09726, 0.08246), (0.6413, -0.08101, -1.524e-07), (0.6704, -0.09726, -0.08246), (0.7288, -0.1393, -0.1443), (0.7937, -0.1897, -0.1669), (0.8584, -0.2418, -0.1446), (0.9021, -0.2808, -0.08346), (0.95, -0.1701, -1.546e-07), (0.9401, -0.1593, 0.08346), (0.8953, -0.1305, 0.1445), (0.8295, -0.09343, 0.1669), (0.7605, -0.05232, 0.1435), (0.6986, -0.01784, 0.0816), (0.6687, -0.00484, -1.505e-07), (0.6986, -0.01784, -0.0816), (0.7605, -0.05232, -0.1435), (0.8295, -0.09343, -0.1669), (0.8953, -0.1305, -0.1446), (0.9401, -0.1593, -0.08346), (0.9694, -0.04074, -1.514e-07), (0.9613, -0.0339, 0.08346), (0.9179, -0.01638, 0.1445), (0.851, 0.008418, 0.1663), (0.7791, 0.03966, 0.142), (0.7151, 0.06514, 0.08041), (0.6849, 0.0745, -1.485e-07), (0.7151, 0.06514, -0.08041), (0.7791, 0.03966, -0.142), (0.851, 0.008418, -0.1663), (0.9179, -0.01638, -0.1446), (0.9613, -0.0339, -0.08346), (0.9831, 0.08899, -1.481e-07), (0.9742, 0.09192, 0.08346), (0.9291, 0.09989, 0.1442), (0.858, 0.1148, 0.1648), (0.7838, 0.1337, 0.1398), (0.7192, 0.1494, 0.07886), (0.6897, 0.1549, -1.465e-07), (0.7192, 0.1494, -0.07886), (0.7838, 0.1337, -0.1398), (0.858, 0.1148, -0.1648), (0.9291, 0.09989, -0.1442), (0.9742, 0.09192, -0.08346), (-6.501, -0.8552, -0.08394), (-6.509, -0.8388, -0.1488), (-6.521, -0.8164, -0.1726), (-6.532, -0.7939, -0.1488), (-6.541, -0.7775, -0.08394), (-6.544, -0.7715, 0.004696), (-6.541, -0.7775, 0.09333), (-6.532, -0.7939, 0.1582), (-6.521, -0.8164, 0.182), (-6.509, -0.8388, 0.1582), (-6.501, -0.8552, 0.09333), (-6.498, -0.8612, 0.004696), (-0.01261, 1.126, -0.05621), (-0.01326, 1.121, -0.1198), (-0.01803, 1.107, -0.1263), (-0.02294, 1.094, -0.1198), (-0.02617, 1.091, -0.05621), (-0.02294, 1.094, 0.1197), (-0.01803, 1.107, 0.1262), (-0.01326, 1.121, 0.1197), (-0.01261, 1.126, 0.0561), (-0.02617, 1.091, 0.0561), (0.5379, 0.961, -5.212e-05), (0.4126, 0.7441, -5.211e-05), (0.4843, 0.9997, -5.212e-05), (0.3867, 0.8381, -5.21e-05)], [], [(0, 12, 13, 1), (1, 13, 14, 2), (2, 14, 15, 3), (3, 15, 16, 4), (4, 16, 17, 5), (5, 17, 18, 6), (6, 18, 19, 7), (7, 19, 20, 8), (8, 20, 21, 9), (9, 21, 22, 10), (10, 22, 23, 11), (0, 11, 23, 12), (12, 24, 25, 13), (13, 25, 26, 14), (14, 26, 27, 15), (15, 27, 28, 16), (16, 28, 29, 17), (17, 29, 30, 18), (18, 30, 31, 19), (19, 31, 32, 20), (20, 32, 33, 21), (21, 33, 34, 22), (22, 34, 35, 23), (23, 35, 24, 12), (24, 36, 37, 25), (25, 37, 38, 26), (26, 38, 39, 27), (27, 39, 40, 28), (28, 40, 41, 29), (29, 41, 42, 30), (30, 42, 43, 31), (31, 43, 44, 32), (32, 44, 45, 33), (33, 45, 46, 34), (34, 46, 47, 35), (35, 47, 36, 24), (36, 48, 49, 37), (37, 49, 50, 38), (38, 50, 51, 39), (39, 51, 52, 40), (40, 52, 53, 41), (41, 53, 54, 42), (42, 54, 55, 43), (43, 55, 56, 44), (44, 56, 57, 45), (45, 57, 58, 46), (46, 58, 59, 47), (47, 59, 48, 36), (60, 72, 73, 61), (61, 73, 74, 62), (62, 74, 75, 63), (63, 75, 76, 64), (64, 76, 77, 65), (65, 77, 78, 66), (66, 78, 79, 67), (67, 79, 80, 68), (68, 80, 81, 69), (69, 81, 82, 70), (70, 82, 83, 71), (71, 83, 72, 60), (72, 84, 85, 73), (73, 85, 86, 74), (74, 86, 87, 75), (75, 87, 88, 76), (76, 88, 89, 77), (77, 89, 90, 78), (78, 90, 91, 79), (79, 91, 92, 80), (80, 92, 93, 81), (81, 93, 94, 82), (82, 94, 95, 83), (83, 95, 84, 72), (109, 110, 105, 106), (113, 114, 101, 102), (111, 112, 103, 104), (108, 109, 106, 107), (112, 113, 102, 103), (110, 111, 104, 105), (108, 120, 121, 109), (109, 121, 122, 110), (110, 122, 123, 111), (111, 123, 124, 112), (112, 124, 125, 113), (113, 125, 126, 114), (114, 126, 127, 115), (115, 127, 128, 116), (116, 128, 129, 117), (117, 129, 130, 118), (118, 130, 131, 119), (119, 131, 120, 108), (120, 132, 133, 121), (121, 133, 134, 122), (122, 134, 135, 123), (123, 135, 136, 124), (124, 136, 137, 125), (125, 137, 138, 126), (126, 138, 139, 127), (127, 139, 140, 128), (128, 140, 141, 129), (129, 141, 142, 130), (130, 142, 143, 131), (131, 143, 132, 120), (132, 144, 145, 133), (133, 145, 146, 134), (134, 146, 147, 135), (135, 147, 148, 136), (136, 148, 149, 137), (137, 149, 150, 138), (138, 150, 151, 139), (139, 151, 152, 140), (140, 152, 153, 141), (141, 153, 154, 142), (142, 154, 155, 143), (143, 155, 144, 132), (144, 156, 157, 145), (145, 157, 158, 146), (146, 158, 159, 147), (147, 159, 160, 148), (148, 160, 161, 149), (149, 161, 162, 150), (150, 162, 163, 151), (151, 163, 164, 152), (152, 164, 165, 153), (153, 165, 166, 154), (154, 166, 167, 155), (155, 167, 156, 144), (156, 168, 169, 157), (157, 169, 170, 158), (158, 170, 171, 159), (159, 171, 172, 160), (160, 172, 173, 161), (161, 173, 174, 162), (162, 174, 175, 163), (163, 175, 176, 164), (164, 176, 177, 165), (165, 177, 178, 166), (166, 178, 179, 167), (167, 179, 168, 156), (168, 180, 181, 169), (169, 181, 182, 170), (170, 182, 183, 171), (171, 183, 184, 172), (172, 184, 185, 173), (173, 185, 186, 174), (174, 186, 187, 175), (175, 187, 188, 176), (176, 188, 189, 177), (177, 189, 190, 178), (178, 190, 191, 179), (179, 191, 180, 168), (180, 192, 193, 181), (181, 193, 194, 182), (182, 194, 195, 183), (183, 195, 196, 184), (184, 196, 197, 185), (185, 197, 198, 186), (186, 198, 199, 187), (187, 199, 200, 188), (188, 200, 201, 189), (189, 201, 202, 190), (190, 202, 203, 191), (191, 203, 192, 180), (192, 204, 205, 193), (193, 205, 206, 194), (194, 206, 207, 195), (195, 207, 208, 196), (196, 208, 209, 197), (197, 209, 210, 198), (198, 210, 211, 199), (199, 211, 212, 200), (200, 212, 213, 201), (201, 213, 214, 202), (202, 214, 215, 203), (203, 215, 204, 192), (204, 216, 217, 205), (205, 217, 218, 206), (206, 218, 219, 207), (207, 219, 220, 208), (208, 220, 221, 209), (209, 221, 222, 210), (210, 222, 223, 211), (211, 223, 224, 212), (212, 224, 225, 213), (213, 225, 226, 214), (214, 226, 227, 215), (215, 227, 216, 204), (216, 228, 229, 217), (217, 229, 230, 218), (218, 230, 231, 219), (219, 231, 232, 220), (220, 232, 233, 221), (221, 233, 234, 222), (222, 234, 235, 223), (223, 235, 236, 224), (224, 236, 237, 225), (225, 237, 238, 226), (226, 238, 239, 227), (227, 239, 228, 216), (228, 240, 241, 229), (229, 241, 242, 230), (230, 242, 243, 231), (231, 243, 244, 232), (232, 244, 245, 233), (233, 245, 246, 234), (234, 246, 247, 235), (235, 247, 248, 236), (236, 248, 249, 237), (237, 249, 250, 238), (238, 250, 251, 239), (239, 251, 240, 228), (240, 0, 1, 241), (241, 1, 2, 242), (242, 2, 3, 243), (243, 3, 4, 244), (244, 4, 5, 245), (245, 5, 6, 246), (246, 6, 7, 247), (247, 7, 8, 248), (248, 8, 9, 249), (249, 9, 10, 250), (250, 10, 11, 251), (251, 11, 0, 240), (108, 107, 96, 119), (101, 114, 115, 100), (100, 115, 116, 99), (99, 116, 117, 98), (97, 118, 119, 96), (98, 117, 118, 97), (100, 99, 255, 256), (252, 263, 262, 261, 260, 259, 258, 257, 256, 255, 254, 253), (104, 103, 259, 260), (107, 106, 262, 263), (99, 98, 254, 255), (102, 101, 257, 258), (97, 96, 252, 253), (103, 102, 258, 259), (98, 97, 253, 254), (106, 105, 261, 262), (96, 107, 263, 252), (101, 100, 256, 257), (105, 104, 260, 261), (268, 264, 265, 266, 267), (94, 265, 264, 95), (93, 266, 265, 94), (92, 267, 266, 93), (91, 268, 267, 92), (273, 269, 270, 271, 272), (87, 270, 269, 88), (86, 271, 270, 87), (85, 272, 271, 86), (274, 275, 277, 276), (84, 90, 275, 274), (88, 269, 273, 89), (274, 95, 264, 276), (276, 272, 85, 274), (275, 89, 273, 277), (90, 277, 268, 91), (272, 276, 277, 273), (268, 277, 276, 264), (48, 60, 61, 49), (49, 61, 62, 50), (50, 62, 63, 51), (51, 63, 64, 52), (52, 64, 65, 53), (53, 65, 66, 54), (54, 66, 67, 55), (55, 67, 68, 56), (56, 68, 69, 57), (60, 48, 59, 71), (58, 70, 71, 59), (57, 69, 70, 58)])
me_torus.polygons.foreach_set('use_smooth', [True] * 271)
me_torus.polygons.foreach_set('material_index', [0, 0, 0, 0, 0, 0, 0, 0, 0, 0, 0, 0, 0, 0, 0, 0, 0, 0, 0, 0, 0, 0, 0, 0, 0, 0, 0, 0, 0, 0, 0, 0, 0, 0, 0, 0, 0, 0, 0, 0, 0, 0, 0, 0, 0, 0, 0, 0, 0, 0, 0, 0, 0, 0, 0, 0, 0, 0, 0, 0, 0, 0, 0, 0, 0, 0, 0, 0, 0, 0, 0, 0, 1, 1, 1, 1, 1, 1, 0, 0, 0, 0, 0, 0, 0, 0, 0, 0, 0, 0, 0, 0, 0, 0, 0, 0, 0, 0, 0, 0, 0, 0, 0, 0, 0, 0, 0, 0, 0, 0, 0, 0, 0, 0, 0, 0, 0, 0, 0, 0, 0, 0, 0, 0, 0, 0, 0, 0, 0, 0, 0, 0, 0, 0, 0, 0, 0, 0, 0, 0, 0, 0, 0, 0, 0, 0, 0, 0, 0, 0, 0, 0, 0, 0, 0, 0, 0, 0, 0, 0, 0, 0, 0, 0, 0, 0, 0, 0, 0, 0, 0, 0, 0, 0, 0, 0, 0, 0, 0, 0, 0, 0, 0, 0, 0, 0, 0, 0, 0, 0, 0, 0, 0, 0, 0, 0, 0, 0, 0, 0, 0, 0, 0, 0, 0, 0, 0, 0, 0, 0, 0, 0, 0, 0, 0, 0, 0, 0, 0, 0, 0, 0, 1, 1, 1, 1, 1, 1, 0, 0, 0, 0, 0, 0, 0, 0, 0, 0, 0, 0, 0, 0, 0, 0, 0, 0, 0, 0, 0, 0, 0, 0, 0, 0, 0, 0, 0, 0, 0, 0, 0, 0, 0, 0, 0, 0, 0, 0, 0, 0, 0])
me_torus.materials.append(mat_crowbar__gray)
me_torus.materials.append(mat_crowbar__red)
me_torus.use_remesh_preserve_volume = False
me_torus.use_remesh_preserve_attributes = False
me_torus.use_mirror_vertex_groups = False
me_torus.update()
me_cylinder_001 = bpy.data.meshes.new('Cylinder.001')
me_cylinder_001.from_pydata([(-0.4473, -0.04416, -1.0), (-0.4473, -0.04416, 1.0), (0.2118, -0.4126, -1.0), (0.2118, -0.4126, 1.0), (0.4518, -0.9079, -1.0), (0.4518, -0.9079, 1.0), (0.1278, -1.632, -1.0), (0.1278, -1.632, 1.0), (-0.5345, -1.947, -1.0), (-0.5345, -1.947, 1.0), (-1.307, -1.627, -1.0), (-1.307, -1.627, 1.0), (-1.59, -0.7096, -1.0), (-1.59, -0.7096, 1.0), (1.406, 2.821, -1.0), (1.406, 2.821, 1.0), (2.113, 2.528, -1.0), (2.113, 2.528, 1.0), (-0.2515, -1.264, -1.0), (-0.2515, -1.264, 1.0), (-1.024, -0.9437, -1.0), (-1.024, -0.9437, 1.0), (-1.562, -1.362, 1.0), (-1.562, -1.362, -1.0), (-1.396, -0.2962, -1.0), (-1.396, -0.2962, 1.0), (1.762, 2.943, -1.0), (1.984, 2.818, -1.0), (1.984, 2.818, 1.0), (1.762, 2.943, 1.0), (-1.064, -0.03824, 1.0), (-1.064, -0.03824, -1.0), (-0.5774, -0.9644, 1.0), (-0.5774, -0.9644, -1.0), (-0.803, 0.003209, 1.0), (-0.803, 0.003209, -1.0), (0.3391, -1.32, 1.0), (0.3391, -1.32, -1.0), (-0.1643, -1.814, 1.0), (-0.1643, -1.814, -1.0), (1.786, 2.695, -1.0), (1.786, 2.695, 1.0), (1.892, 2.545, -1.0), (1.892, 2.545, 1.0), (1.86, 2.364, -1.0), (1.86, 2.364, 1.0), (1.71, 2.259, -1.0), (1.71, 2.259, 1.0), (1.529, 2.291, -1.0), (1.529, 2.291, 1.0), (1.424, 2.441, -1.0), (1.424, 2.441, 1.0), (1.455, 2.622, -1.0), (1.455, 2.622, 1.0), (1.606, 2.727, -1.0), (1.606, 2.727, 1.0), (-0.4473, -0.04416, -1.0), (-0.4473, -0.04416, -1.0), (0.2118, -0.4126, -1.0), (0.2118, -0.4126, -1.0), (0.2118, -0.4126, 1.0), (0.2118, -0.4126, 1.0), (-0.4473, -0.04416, 1.0), (-0.4473, -0.04416, 1.0), (0.4518, -0.9079, -1.0), (0.4518, -0.9079, 1.0), (0.3391, -1.32, -1.0), (0.1278, -1.632, -1.0), (0.3391, -1.32, 1.0), (-0.1643, -1.814, -1.0), (-0.5345, -1.947, -1.0), (-0.5345, -1.947, -1.0), (-0.1643, -1.814, 1.0), (0.1278, -1.632, 1.0), (-0.5345, -1.947, 1.0), (-0.5345, -1.947, 1.0), (-1.307, -1.627, 1.0), (-1.307, -1.627, 1.0), (-1.307, -1.627, -1.0), (-1.307, -1.627, -1.0), (-1.562, -1.362, -1.0), (-1.59, -0.7096, -1.0), (-1.562, -1.362, 1.0), (-1.396, -0.2962, 1.0), (-1.59, -0.7096, 1.0), (-1.396, -0.2962, -1.0), (1.984, 2.818, -1.0), (2.113, 2.528, -1.0), (1.762, 2.943, 1.0), (1.406, 2.821, 1.0), (2.113, 2.528, 1.0), (1.406, 2.821, -1.0), (-0.2515, -1.264, 1.0), (-0.2515, -1.264, 1.0), (-0.2515, -1.264, -1.0), (-0.2515, -1.264, -1.0), (-0.5774, -0.9644, -1.0), (-1.024, -0.9437, -1.0), (-1.024, -0.9437, -1.0), (-0.5774, -0.9644, 1.0), (-1.024, -0.9437, 1.0), (-1.024, -0.9437, 1.0), (-0.803, 0.003209, -1.0), (-0.803, 0.003209, 1.0), (1.762, 2.943, -1.0), (1.984, 2.818, 1.0), (-1.064, -0.03824, 1.0), (-1.064, -0.03824, -1.0), (1.786, 2.695, -1.0), (1.892, 2.545, -1.0), (1.892, 2.545, 1.0), (1.786, 2.695, 1.0), (1.86, 2.364, -1.0), (1.86, 2.364, 1.0), (1.71, 2.259, -1.0), (1.71, 2.259, 1.0), (1.529, 2.291, -1.0), (1.529, 2.291, 1.0), (1.424, 2.441, -1.0), (1.424, 2.441, 1.0), (1.455, 2.622, -1.0), (1.455, 2.622, 1.0), (1.606, 2.727, -1.0), (1.606, 2.727, 1.0)], [], [(58, 60, 5, 4), (37, 68, 7, 6), (39, 72, 9, 8), (70, 74, 19, 18), (23, 22, 13, 12), (56, 35, 34, 62), (27, 28, 17, 16), (56, 62, 15, 14), (60, 58, 16, 17), (33, 99, 21, 20), (11, 10, 97, 100), (78, 76, 22, 23), (81, 24, 31, 102, 0, 2, 64, 66, 67, 69, 71, 94, 96, 98, 79, 80), (65, 3, 1, 103, 30, 25, 84, 82, 77, 101, 32, 92, 75, 38, 73, 36), (85, 12, 13, 83), (14, 15, 29, 26), (26, 29, 28, 27), (107, 85, 83, 106), (95, 93, 99, 33), (35, 107, 106, 34), (4, 5, 68, 37), (6, 7, 72, 39), (40, 41, 43, 42), (42, 43, 45, 44), (44, 45, 47, 46), (46, 47, 49, 48), (48, 49, 51, 50), (50, 51, 53, 52), (54, 55, 41, 40), (52, 53, 55, 54), (111, 105, 90, 110), (123, 88, 105, 111), (90, 61, 63, 89, 88, 123, 121, 119, 117, 115, 113, 110), (108, 86, 104, 122), (86, 108, 109, 87), (91, 57, 59, 87, 109, 112, 114, 116, 118, 120, 122, 104)])
me_cylinder_001.polygons.foreach_set('use_smooth', [1, 1, 1, 1, 1, 1, 1, 1, 1, 1, 1, 1, 1, 1, 1, 1, 1, 1, 1, 1, 1, 1, 0, 0, 0, 0, 0, 0, 0, 0, 0, 0, 0, 0, 0, 0])
me_cylinder_001.materials.append(mat_wrench)
me_cylinder_001.use_remesh_preserve_volume = False
me_cylinder_001.use_remesh_preserve_attributes = False
me_cylinder_001.use_mirror_vertex_groups = False
me_cylinder_001.update()
me_cylinder = bpy.data.meshes.new('Cylinder')
me_cylinder.from_pydata([(0.0, 1.0, -1.0), (0.0, 1.0, 1.0), (0.1951, 0.9808, -1.0), (0.1951, 0.9808, 1.0), (0.3827, 0.9239, -1.0), (0.3827, 0.9239, 1.0), (0.5556, 0.8315, -1.0), (0.5556, 0.8315, 1.0), (0.7071, 0.7071, -1.0), (0.7071, 0.7071, 1.0), (0.8315, 0.5556, -1.0), (0.8315, 0.5556, 1.0), (0.9239, 0.3827, -1.0), (0.9239, 0.3827, 1.0), (0.9808, 0.1951, -1.0), (0.9808, 0.1951, 1.0), (1.0, 7.55e-08, -1.0), (1.0, 7.55e-08, 1.0), (0.9808, -0.1951, -1.0), (0.9808, -0.1951, 1.0), (0.9239, -0.3827, -1.0), (0.9239, -0.3827, 1.0), (0.8315, -0.5556, -1.0), (0.8315, -0.5556, 1.0), (0.7071, -0.7071, -1.0), (0.7071, -0.7071, 1.0), (0.5556, -0.8315, -1.0), (0.5556, -0.8315, 1.0), (0.3827, -0.9239, -1.0), (0.3827, -0.9239, 1.0), (0.1951, -0.9808, -1.0), (0.1951, -0.9808, 1.0), (-3.258e-07, -1.0, -1.0), (-3.258e-07, -1.0, 1.0), (-0.1951, -0.9808, -1.0), (-0.1951, -0.9808, 1.0), (-0.3827, -0.9239, -1.0), (-0.3827, -0.9239, 1.0), (-0.5556, -0.8315, -1.0), (-0.5556, -0.8315, 1.0), (-0.7071, -0.7071, -1.0), (-0.7071, -0.7071, 1.0), (-0.8315, -0.5556, -1.0), (-0.8315, -0.5556, 1.0), (-0.9239, -0.3827, -1.0), (-0.9239, -0.3827, 1.0), (-0.9808, -0.1951, -1.0), (-0.9808, -0.1951, 1.0), (-1.0, 9.656e-07, -1.0), (-1.0, 9.656e-07, 1.0), (-0.9808, 0.1951, -1.0), (-0.9808, 0.1951, 1.0), (-0.9239, 0.3827, -1.0), (-0.9239, 0.3827, 1.0), (-0.8315, 0.5556, -1.0), (-0.8315, 0.5556, 1.0), (-0.7071, 0.7071, -1.0), (-0.7071, 0.7071, 1.0), (-0.5556, 0.8315, -1.0), (-0.5556, 0.8315, 1.0), (-0.3827, 0.9239, -1.0), (-0.3827, 0.9239, 1.0), (-0.1951, 0.9808, -1.0), (-0.1951, 0.9808, 1.0), (4.369e-08, 0.4455, -1.0), (4.369e-08, 0.4455, 1.0), (0.08691, 0.4369, -1.0), (0.08691, 0.4369, 1.0), (0.1705, 0.4116, -1.0), (0.1705, 0.4116, 1.0), (0.2475, 0.3704, -1.0), (0.2475, 0.3704, 1.0), (0.315, 0.315, -1.0), (0.315, 0.315, 1.0), (0.3704, 0.2475, -1.0), (0.3704, 0.2475, 1.0), (0.4116, 0.1705, -1.0), (0.4116, 0.1705, 1.0), (0.4369, 0.08691, -1.0), (0.4369, 0.08691, 1.0), (0.4455, 2.014e-07, -1.0), (0.4455, 2.014e-07, 1.0), (0.4369, -0.08691, -1.0), (0.4369, -0.08691, 1.0), (0.4116, -0.1705, -1.0), (0.4116, -0.1705, 1.0), (0.3704, -0.2475, -1.0), (0.3704, -0.2475, 1.0), (0.315, -0.315, -1.0), (0.315, -0.315, 1.0), (0.2475, -0.3704, -1.0), (0.2475, -0.3704, 1.0), (0.1705, -0.4116, -1.0), (0.1705, -0.4116, 1.0), (0.08691, -0.4369, -1.0), (0.08691, -0.4369, 1.0), (-1.015e-07, -0.4455, -1.0), (-1.015e-07, -0.4455, 1.0), (-0.08691, -0.4369, -1.0), (-0.08691, -0.4369, 1.0), (-0.1705, -0.4116, -1.0), (-0.1705, -0.4116, 1.0), (-0.2475, -0.3704, -1.0), (-0.2475, -0.3704, 1.0), (-0.315, -0.315, -1.0), (-0.315, -0.315, 1.0), (-0.3704, -0.2475, -1.0), (-0.3704, -0.2475, 1.0), (-0.4116, -0.1705, -1.0), (-0.4116, -0.1705, 1.0), (-0.4369, -0.08691, -1.0), (-0.4369, -0.08691, 1.0), (-0.4455, 5.98e-07, -1.0), (-0.4455, 5.98e-07, 1.0), (-0.4369, 0.08691, -1.0), (-0.4369, 0.08691, 1.0), (-0.4116, 0.1705, -1.0), (-0.4116, 0.1705, 1.0), (-0.3704, 0.2475, -1.0), (-0.3704, 0.2475, 1.0), (-0.315, 0.315, -1.0), (-0.315, 0.315, 1.0), (-0.2475, 0.3704, -1.0), (-0.2475, 0.3704, 1.0), (-0.1705, 0.4116, -1.0), (-0.1705, 0.4116, 1.0), (-0.08691, 0.4369, -1.0), (-0.08691, 0.4369, 1.0), (0.0, 1.0, -1.0), (0.1951, 0.9808, -1.0), (0.1951, 0.9808, 1.0), (0.0, 1.0, 1.0), (0.3827, 0.9239, -1.0), (0.3827, 0.9239, 1.0), (0.5556, 0.8315, -1.0), (0.5556, 0.8315, 1.0), (0.7071, 0.7071, -1.0), (0.7071, 0.7071, 1.0), (0.8315, 0.5556, -1.0), (0.8315, 0.5556, 1.0), (0.9239, 0.3827, -1.0), (0.9239, 0.3827, 1.0), (0.9808, 0.1951, -1.0), (0.9808, 0.1951, 1.0), (1.0, 7.55e-08, -1.0), (1.0, 7.55e-08, 1.0), (0.9808, -0.1951, -1.0), (0.9808, -0.1951, 1.0), (0.9239, -0.3827, -1.0), (0.9239, -0.3827, 1.0), (0.8315, -0.5556, -1.0), (0.8315, -0.5556, 1.0), (0.7071, -0.7071, -1.0), (0.7071, -0.7071, 1.0), (0.5556, -0.8315, -1.0), (0.5556, -0.8315, 1.0), (0.3827, -0.9239, -1.0), (0.3827, -0.9239, 1.0), (0.1951, -0.9808, -1.0), (0.1951, -0.9808, 1.0), (-3.258e-07, -1.0, -1.0), (-3.258e-07, -1.0, 1.0), (-0.1951, -0.9808, -1.0), (-0.1951, -0.9808, 1.0), (-0.3827, -0.9239, -1.0), (-0.3827, -0.9239, 1.0), (-0.5556, -0.8315, -1.0), (-0.5556, -0.8315, 1.0), (-0.7071, -0.7071, -1.0), (-0.7071, -0.7071, 1.0), (-0.8315, -0.5556, -1.0), (-0.8315, -0.5556, 1.0), (-0.9239, -0.3827, -1.0), (-0.9239, -0.3827, 1.0), (-0.9808, -0.1951, -1.0), (-0.9808, -0.1951, 1.0), (-1.0, 9.656e-07, -1.0), (-1.0, 9.656e-07, 1.0), (-0.9808, 0.1951, -1.0), (-0.9808, 0.1951, 1.0), (-0.9239, 0.3827, -1.0), (-0.9239, 0.3827, 1.0), (-0.8315, 0.5556, -1.0), (-0.8315, 0.5556, 1.0), (-0.7071, 0.7071, -1.0), (-0.7071, 0.7071, 1.0), (-0.5556, 0.8315, -1.0), (-0.5556, 0.8315, 1.0), (-0.3827, 0.9239, -1.0), (-0.3827, 0.9239, 1.0), (-0.1951, 0.9808, -1.0), (-0.1951, 0.9808, 1.0), (5.062e-08, 0.3886, -1.0), (0.07581, 0.3811, -1.0), (0.07581, 0.3811, 1.0), (5.062e-08, 0.3886, 1.0), (0.1487, 0.359, -1.0), (0.1487, 0.359, 1.0), (0.2159, 0.3231, -1.0), (0.2159, 0.3231, 1.0), (0.2748, 0.2748, -1.0), (0.2748, 0.2748, 1.0), (0.3231, 0.2159, -1.0), (0.3231, 0.2159, 1.0), (0.359, 0.1487, -1.0), (0.359, 0.1487, 1.0), (0.3811, 0.07581, -1.0), (0.3811, 0.07581, 1.0), (0.3886, 2.135e-07, -1.0), (0.3886, 2.135e-07, 1.0), (0.3811, -0.07581, -1.0), (0.3811, -0.07581, 1.0), (0.359, -0.1487, -1.0), (0.359, -0.1487, 1.0), (0.3231, -0.2159, -1.0), (0.3231, -0.2159, 1.0), (0.2748, -0.2748, -1.0), (0.2748, -0.2748, 1.0), (0.2159, -0.3231, -1.0), (0.2159, -0.3231, 1.0), (0.1487, -0.359, -1.0), (0.1487, -0.359, 1.0), (0.07581, -0.3811, -1.0), (0.07581, -0.3811, 1.0), (-7.6e-08, -0.3886, -1.0), (-7.6e-08, -0.3886, 1.0), (-0.07581, -0.3811, -1.0), (-0.07581, -0.3811, 1.0), (-0.1487, -0.359, -1.0), (-0.1487, -0.359, 1.0), (-0.2159, -0.3231, -1.0), (-0.2159, -0.3231, 1.0), (-0.2748, -0.2748, -1.0), (-0.2748, -0.2748, 1.0), (-0.3231, -0.2159, -1.0), (-0.3231, -0.2159, 1.0), (-0.359, -0.1487, -1.0), (-0.359, -0.1487, 1.0), (-0.3811, -0.07581, -1.0), (-0.3811, -0.07581, 1.0), (-0.3886, 5.594e-07, -1.0), (-0.3886, 5.594e-07, 1.0), (-0.3811, 0.07581, -1.0), (-0.3811, 0.07581, 1.0), (-0.359, 0.1487, -1.0), (-0.359, 0.1487, 1.0), (-0.3231, 0.2159, -1.0), (-0.3231, 0.2159, 1.0), (-0.2748, 0.2748, -1.0), (-0.2748, 0.2748, 1.0), (-0.2159, 0.3231, -1.0), (-0.2159, 0.3231, 1.0), (-0.1487, 0.359, -1.0), (-0.1487, 0.359, 1.0), (-0.07581, 0.3811, -1.0), (-0.07581, 0.3811, 1.0)], [], [(0, 1, 3, 2), (2, 3, 5, 4), (4, 5, 7, 6), (6, 7, 9, 8), (8, 9, 11, 10), (10, 11, 13, 12), (12, 13, 15, 14), (14, 15, 17, 16), (16, 17, 19, 18), (18, 19, 21, 20), (20, 21, 23, 22), (22, 23, 25, 24), (24, 25, 27, 26), (26, 27, 29, 28), (28, 29, 31, 30), (30, 31, 33, 32), (32, 33, 35, 34), (34, 35, 37, 36), (36, 37, 39, 38), (38, 39, 41, 40), (40, 41, 43, 42), (42, 43, 45, 44), (44, 45, 47, 46), (46, 47, 49, 48), (48, 49, 51, 50), (50, 51, 53, 52), (52, 53, 55, 54), (54, 55, 57, 56), (56, 57, 59, 58), (58, 59, 61, 60), (62, 63, 1, 0), (60, 61, 63, 62), (180, 182, 118, 116), (168, 170, 106, 104), (156, 158, 94, 92), (144, 146, 82, 80), (132, 134, 70, 68), (189, 187, 123, 125), (177, 175, 111, 113), (165, 163, 99, 101), (153, 151, 87, 89), (141, 139, 75, 77), (190, 128, 64, 126), (178, 180, 116, 114), (166, 168, 104, 102), (154, 156, 92, 90), (142, 144, 80, 78), (129, 132, 68, 66), (187, 185, 121, 123), (175, 173, 109, 111), (163, 161, 97, 99), (151, 149, 85, 87), (139, 137, 73, 75), (188, 190, 126, 124), (176, 178, 114, 112), (164, 166, 102, 100), (152, 154, 90, 88), (140, 142, 78, 76), (130, 131, 65, 67), (185, 183, 119, 121), (173, 171, 107, 109), (161, 159, 95, 97), (149, 147, 83, 85), (137, 135, 71, 73), (186, 188, 124, 122), (174, 176, 112, 110), (162, 164, 100, 98), (150, 152, 88, 86), (138, 140, 76, 74), (183, 181, 117, 119), (171, 169, 105, 107), (159, 157, 93, 95), (147, 145, 81, 83), (135, 133, 69, 71), (184, 186, 122, 120), (172, 174, 110, 108), (160, 162, 98, 96), (148, 150, 86, 84), (136, 138, 74, 72), (128, 129, 66, 64), (131, 191, 127, 65), (181, 179, 115, 117), (169, 167, 103, 105), (157, 155, 91, 93), (145, 143, 79, 81), (133, 130, 67, 69), (182, 184, 120, 118), (170, 172, 108, 106), (158, 160, 96, 94), (146, 148, 84, 82), (134, 136, 72, 70), (191, 189, 125, 127), (179, 177, 113, 115), (167, 165, 101, 103), (155, 153, 89, 91), (143, 141, 77, 79), (251, 250, 252, 253), (253, 252, 254, 255), (195, 192, 193, 194), (255, 254, 192, 195), (194, 193, 196, 197), (197, 196, 198, 199), (199, 198, 200, 201), (201, 200, 202, 203), (203, 202, 204, 205), (205, 204, 206, 207), (207, 206, 208, 209), (209, 208, 210, 211), (213, 212, 214, 215), (211, 210, 212, 213), (215, 214, 216, 217), (217, 216, 218, 219), (219, 218, 220, 221), (221, 220, 222, 223), (223, 222, 224, 225), (225, 224, 226, 227), (227, 226, 228, 229), (229, 228, 230, 231), (231, 230, 232, 233), (233, 232, 234, 235), (235, 234, 236, 237), (237, 236, 238, 239), (239, 238, 240, 241), (241, 240, 242, 243), (243, 242, 244, 245), (245, 244, 246, 247), (249, 248, 250, 251), (247, 246, 248, 249), (227, 99, 97, 225), (225, 97, 95, 223), (223, 95, 93, 221), (221, 93, 91, 219), (219, 91, 89, 217), (217, 89, 87, 215), (215, 87, 85, 213), (213, 85, 83, 211), (211, 83, 81, 209), (209, 81, 79, 207), (207, 79, 77, 205), (205, 77, 75, 203), (203, 75, 73, 201), (201, 73, 71, 199), (199, 71, 69, 197), (197, 69, 67, 194), (194, 67, 65, 195), (195, 65, 127, 255), (255, 127, 125, 253), (253, 125, 123, 251), (251, 123, 121, 249), (249, 121, 119, 247), (247, 119, 117, 245), (245, 117, 115, 243), (243, 115, 113, 241), (241, 113, 111, 239), (239, 111, 109, 237), (237, 109, 107, 235), (235, 107, 105, 233), (233, 105, 103, 231), (231, 103, 101, 229), (229, 101, 99, 227), (198, 70, 72, 200), (200, 72, 74, 202), (202, 74, 76, 204), (196, 68, 70, 198), (193, 66, 68, 196), (192, 64, 66, 193), (254, 126, 64, 192), (252, 124, 126, 254), (250, 122, 124, 252), (248, 120, 122, 250), (246, 118, 120, 248), (244, 116, 118, 246), (242, 114, 116, 244), (240, 112, 114, 242), (238, 110, 112, 240), (236, 108, 110, 238), (234, 106, 108, 236), (232, 104, 106, 234), (230, 102, 104, 232), (228, 100, 102, 230), (226, 98, 100, 228), (224, 96, 98, 226), (222, 94, 96, 224), (220, 92, 94, 222), (218, 90, 92, 220), (216, 88, 90, 218), (214, 86, 88, 216), (212, 84, 86, 214), (210, 82, 84, 212), (208, 80, 82, 210), (206, 78, 80, 208), (204, 76, 78, 206)])
me_cylinder.polygons.foreach_set('use_smooth', [True] * 192)
me_cylinder.polygons.foreach_set('material_index', [1, 1, 1, 1, 1, 1, 1, 1, 1, 1, 1, 1, 1, 1, 1, 1, 1, 1, 1, 1, 1, 1, 1, 1, 1, 1, 1, 1, 1, 1, 1, 1, 0, 0, 0, 0, 0, 0, 0, 0, 0, 0, 0, 0, 0, 0, 0, 0, 0, 0, 0, 0, 0, 0, 0, 0, 0, 0, 0, 0, 0, 0, 0, 0, 0, 0, 0, 0, 0, 0, 0, 0, 0, 0, 0, 0, 0, 0, 0, 0, 0, 0, 0, 0, 0, 0, 0, 0, 0, 0, 0, 0, 0, 0, 0, 0, 2, 2, 2, 2, 2, 2, 2, 2, 2, 2, 2, 2, 2, 2, 2, 2, 2, 2, 2, 2, 2, 2, 2, 2, 2, 2, 2, 2, 2, 2, 2, 2, 3, 3, 3, 3, 3, 3, 3, 3, 3, 3, 3, 3, 3, 3, 3, 3, 3, 3, 3, 3, 3, 3, 3, 3, 3, 3, 3, 3, 3, 3, 3, 3, 3, 3, 3, 3, 3, 3, 3, 3, 3, 3, 3, 3, 3, 3, 3, 3, 3, 3, 3, 3, 3, 3, 3, 3, 3, 3, 3, 3, 3, 3, 3, 3])
me_cylinder.materials.append(mat_duct_tape)
me_cylinder.materials.append(mat_duct_tape__dark)
me_cylinder.materials.append(mat_white)
me_cylinder.materials.append(mat_brown)
me_cylinder.use_remesh_preserve_volume = False
me_cylinder.use_remesh_preserve_attributes = False
me_cylinder.use_mirror_vertex_groups = False
me_cylinder.update()
me_vbsp_object_model_0 = bpy.data.meshes.new('VBSP_Object.model_0')
me_vbsp_object_model_0.from_pydata([(71.57, -34.17, 43.08), (71.57, -34.17, 75.08), (-56.43, -34.17, 75.08), (-56.43, -34.17, 43.08), (71.57, -34.17, -78.92), (-56.43, -34.17, -46.92), (-56.43, -34.17, -78.92), (87.57, -38.17, 121.1), (87.57, -38.17, 123.1), (71.57, -2.172, -46.92), (71.57, -2.172, -78.92), (-56.43, -2.172, -78.92), (-56.43, -2.172, -46.92), (71.57, -2.172, 75.08), (71.57, -2.172, 43.08), (-56.43, -2.172, 43.08), (-56.43, -2.172, 75.08), (71.57, -4.172, -78.92), (71.57, -4.172, -46.92), (-56.43, -4.172, -46.92), (-56.43, -4.172, -78.92), (71.57, -4.172, 43.08), (71.57, -4.172, 75.08), (-56.43, -4.172, 75.08), (-56.43, -4.172, 43.08), (-56.43, -32.17, -46.92), (-56.43, -32.17, 43.08), (71.57, -32.17, -78.92), (-56.43, -32.17, -78.92), (71.57, -32.17, 75.08), (71.57, -32.17, 43.08), (-56.43, -32.17, 75.08), (71.57, 19.83, 25.08), (71.57, 21.83, 25.08), (71.57, 21.83, -20.92), (71.57, 19.83, -20.92), (71.57, 21.83, -22.92), (71.57, -66.17, -22.92), (71.57, -66.17, -20.92), (-88.43, -34.17, 75.08), (-88.43, -34.17, -78.92), (-88.43, -4.172, 75.08), (-88.43, -4.172, -78.92), (71.57, -66.17, 25.08), (-88.43, -32.17, -78.92), (-88.43, -32.17, 75.08), (71.57, -66.17, 27.08), (71.57, 21.83, 27.08), (-88.43, -2.172, -78.92), (-88.43, -2.172, 75.08), (55.57, 21.83, 75.08), (-72.43, 21.83, 75.08), (-72.43, 21.83, -62.92), (-72.43, 21.83, -78.92), (55.57, 21.83, -78.92), (71.57, -66.17, -78.92), (-88.43, -66.17, -78.92), (-88.43, -66.17, 75.08), (71.57, -66.17, 75.08), (71.57, 21.83, 75.08), (-88.43, 21.83, 75.08), (-88.43, 21.83, -70.92), (-88.43, 21.83, -78.92), (71.57, 21.83, -78.92), (71.57, 21.83, -70.92), (71.57, 21.83, -62.92), (71.54, -34.17, -46.92), (71.54, -34.17, -78.92), (71.54, -32.17, -46.92), (71.54, -32.17, -78.92)], [(4, 6), (33, 47), (63, 64), (34, 36), (36, 65), (7, 8), (47, 59), (27, 28), (64, 65), (52, 53)], [(0, 1, 2, 3), (9, 10, 11, 12), (13, 14, 15, 16), (17, 18, 19, 20), (21, 22, 23, 24), (12, 15, 24, 19), (25, 26, 3, 5), (9, 12, 19, 18), (29, 30, 26, 31), (15, 14, 21, 24), (26, 30, 0, 3), (32, 33, 34, 35), (49, 41, 42, 48), (39, 57, 56, 40), (45, 39, 40, 44), (41, 45, 44, 42), (26, 25, 28, 44, 45, 31), (58, 46, 43, 38, 37, 55, 56, 57), (13, 22, 29, 1, 58, 57, 39, 45, 41, 49, 60, 51, 50, 59), (60, 49, 48, 62, 61), (19, 24, 23, 41, 42, 20), (54, 53, 62, 48, 42, 44, 40, 56, 55, 4, 27, 17, 10, 63), (16, 15, 12, 11, 48, 49), (3, 2, 39, 40, 6, 5), (25, 5, 66, 68), (68, 66, 67, 69), (6, 28, 69, 67), (28, 25, 68, 69), (5, 6, 67, 66), (10, 9, 18, 17)])
me_vbsp_object_model_0.polygons.foreach_set('material_index', [1, 1, 1, 1, 1, 1, 1, 1, 1, 1, 1, 0, 1, 0, 1, 0, 1, 0, 0, 0, 1, 0, 1, 1, 1, 1, 0, 1, 1, 1])
_uv = me_vbsp_object_model_0.uv_layers.new(name='UVMap')
_uv.uv.foreach_set('vector', [-7.0, 14.06, -7.0, 13.06, -11.0, 13.06, -11.0, 14.06, -7.0, 16.06, -7.0, 17.06, -11.0, 17.06, -11.0, 16.06, -7.0, 13.06, -7.0, 14.06, -11.0, 14.06, -11.0, 13.06, -7.0, 17.06, -7.0, 16.06, -11.0, 16.06, -11.0, 17.06, -7.0, 14.06, -7.0, 13.06, -11.0, 13.06, -11.0, 14.06, 16.06, -1.5, 13.25, -1.5, 13.25, -1.562, 16.06, -1.562, 16.06, -1.5, 13.25, -1.5, 13.25, -1.562, 16.06, -1.562, -7.0, -2.438, -11.0, -2.438, -11.0, -2.5, -7.0, -2.5, -7.0, 13.06, -7.0, 14.06, -11.0, 14.06, -11.0, 13.06, -11.0, -2.438, -7.0, -2.438, -7.0, -2.5, -11.0, -2.5, -11.0, -2.438, -7.0, -2.438, -7.0, -2.5, -11.0, -2.5, 13.31, -0.8125, 13.31, -0.75, 14.75, -0.75, 14.75, -0.8125, 3.062, -0.375, 3.062, -0.3906, 4.266, -0.3906, 4.266, -0.375, 3.062, -0.625, 3.062, -0.875, 4.266, -0.875, 4.266, -0.625, 3.062, -0.6094, 3.062, -0.625, 4.266, -0.625, 4.266, -0.6094, 3.062, -0.3906, 3.062, -0.6094, 4.266, -0.6094, 4.266, -0.3906, -11.0, 13.25, -11.0, 16.06, -11.0, 17.06, -12.0, 17.06, -12.0, 12.25, -11.0, 12.25, -1.75, 3.062, -1.75, 3.438, -1.75, 3.453, -1.75, 3.812, -1.75, 3.828, -1.75, 4.266, -3.0, 4.266, -3.0, 3.062, -1.75, -0.375, -1.75, -0.3906, -1.75, -0.6094, -1.75, -0.625, -1.75, -0.875, -3.0, -0.875, -3.0, -0.625, -3.0, -0.6094, -3.0, -0.3906, -3.0, -0.375, -3.0, -0.1875, -2.875, -0.1875, -1.875, -0.1875, -1.75, -0.1875, 3.062, -0.1875, 3.062, -0.375, 4.266, -0.375, 4.266, -0.1875, 4.203, -0.1875, -11.0, 16.06, -11.0, 13.25, -11.0, 12.25, -12.0, 12.25, -12.0, 17.06, -11.0, 17.06, -1.875, -0.1875, -2.875, -0.1875, -3.0, -0.1875, -3.0, -0.375, -3.0, -0.3906, -3.0, -0.6094, -3.0, -0.625, -3.0, -0.875, -1.75, -0.875, -1.75, -0.625, -1.75, -0.6094, -1.75, -0.3906, -1.75, -0.375, -1.75, -0.1875, -11.0, 12.25, -11.0, 13.25, -11.0, 16.06, -11.0, 17.06, -12.0, 17.06, -12.0, 12.25, -11.0, 13.25, -11.0, 12.25, -12.0, 12.25, -12.0, 17.06, -11.0, 17.06, -11.0, 16.06, 16.06, -1.5, 16.06, -1.562, 16.06, -1.562, 16.06, -1.5, 16.06, -1.562, -11.0, 17.06, 0.0, 0.0, -11.0, 16.06, 0.0, 0.0, 0.0, 0.0, 0.0, 0.0, 0.0, 0.0, -11.0, 17.06, -11.0, 16.06, -11.0, 16.06, -11.0, 17.06, -11.0, 16.06, -11.0, 17.06, -11.0, 17.06, -11.0, 16.06, -7.0, 16.06, -7.0, -2.5, -7.0, 17.06, -1.75, -0.3906])
me_vbsp_object_model_0.materials.append(mat_dark)
me_vbsp_object_model_0.materials.append(mat_material)
me_vbsp_object_model_0.use_remesh_preserve_volume = False
me_vbsp_object_model_0.use_remesh_preserve_attributes = False
me_vbsp_object_model_0.use_mirror_vertex_groups = False
me_vbsp_object_model_0.update()
me_cylinder_002 = bpy.data.meshes.new('Cylinder.002')
me_cylinder_002.from_pydata([(0.0, 1.0, -1.0), (5.218e-09, 0.9561, 1.0), (0.1951, 0.9808, -1.0), (0.1865, 0.9377, 1.0), (0.3827, 0.9239, -1.0), (0.3659, 0.8833, 1.0), (0.5556, 0.8315, -1.0), (0.5312, 0.7949, 1.0), (0.7071, 0.7071, -1.0), (0.676, 0.676, 1.0), (0.8315, 0.5556, -1.0), (0.7949, 0.5312, 1.0), (0.9239, 0.3827, -1.0), (0.8833, 0.3659, 1.0), (0.9808, 0.1951, -1.0), (0.9377, 0.1865, 1.0), (1.0, 7.55e-08, -1.0), (0.9561, 8.47e-08, 1.0), (0.9808, -0.1951, -1.0), (0.9377, -0.1865, 1.0), (0.9239, -0.3827, -1.0), (0.8833, -0.3659, 1.0), (0.8315, -0.5556, -1.0), (0.7949, -0.5312, 1.0), (0.7071, -0.7071, -1.0), (0.676, -0.676, 1.0), (0.5556, -0.8315, -1.0), (0.5312, -0.7949, 1.0), (0.3827, -0.9239, -1.0), (0.3659, -0.8833, 1.0), (0.1951, -0.9808, -1.0), (0.1865, -0.9377, 1.0), (-3.258e-07, -1.0, -1.0), (-3.063e-07, -0.9561, 1.0), (-0.1951, -0.9808, -1.0), (-0.1865, -0.9377, 1.0), (-0.3827, -0.9239, -1.0), (-0.3659, -0.8833, 1.0), (-0.5556, -0.8315, -1.0), (-0.5312, -0.7949, 1.0), (-0.7071, -0.7071, -1.0), (-0.676, -0.676, 1.0), (-0.8315, -0.5556, -1.0), (-0.7949, -0.5312, 1.0), (-0.9239, -0.3827, -1.0), (-0.8833, -0.3659, 1.0), (-0.9808, -0.1951, -1.0), (-0.9377, -0.1865, 1.0), (-1.0, 9.656e-07, -1.0), (-0.9561, 9.357e-07, 1.0), (-0.9808, 0.1951, -1.0), (-0.9377, 0.1865, 1.0), (-0.9239, 0.3827, -1.0), (-0.8833, 0.3659, 1.0), (-0.8315, 0.5556, -1.0), (-0.7949, 0.5312, 1.0), (-0.7071, 0.7071, -1.0), (-0.676, 0.676, 1.0), (-0.5556, 0.8315, -1.0), (-0.5312, 0.7949, 1.0), (-0.3827, 0.9239, -1.0), (-0.3659, 0.8833, 1.0), (-0.1951, 0.9808, -1.0), (-0.1865, 0.9377, 1.0), (3.308e-08, 0.7494, 1.268), (0.1462, 0.735, 1.268), (0.2868, 0.6923, 1.268), (0.4163, 0.6231, 1.268), (0.5299, 0.5299, 1.268), (0.6231, 0.4163, 1.268), (0.6923, 0.2868, 1.268), (0.735, 0.1462, 1.268), (0.7494, 1.401e-07, 1.268), (0.735, -0.1462, 1.268), (0.6923, -0.2868, 1.268), (0.6231, -0.4163, 1.268), (0.5299, -0.5299, 1.268), (0.4163, -0.6231, 1.268), (0.2868, -0.6923, 1.268), (0.1462, -0.735, 1.268), (-2.111e-07, -0.7494, 1.268), (-0.1462, -0.735, 1.268), (-0.2868, -0.6923, 1.268), (-0.4163, -0.6231, 1.268), (-0.5299, -0.5299, 1.268), (-0.6231, -0.4163, 1.268), (-0.6923, -0.2868, 1.268), (-0.735, -0.1462, 1.268), (-0.7494, 8.071e-07, 1.268), (-0.735, 0.1462, 1.268), (-0.6923, 0.2868, 1.268), (-0.6231, 0.4163, 1.268), (-0.5299, 0.5299, 1.268), (-0.4163, 0.6231, 1.268), (-0.2868, 0.6923, 1.268), (-0.1462, 0.735, 1.268), (-0.09435, 0.4743, 1.268), (-0.1851, 0.4468, 1.268), (-0.2687, 0.4021, 1.268), (-0.342, 0.342, 1.268), (-0.4021, 0.2687, 1.268), (-0.4468, 0.1851, 1.268), (-0.4743, 0.09435, 1.268), (0.0, 1.0, -1.0), (0.1951, 0.9808, -1.0), (0.1865, 0.9377, 1.0), (5.218e-09, 0.9561, 1.0), (0.3827, 0.9239, -1.0), (0.3659, 0.8833, 1.0), (0.5556, 0.8315, -1.0), (0.5312, 0.7949, 1.0), (0.7071, 0.7071, -1.0), (0.676, 0.676, 1.0), (0.8315, 0.5556, -1.0), (0.7949, 0.5312, 1.0), (0.9239, 0.3827, -1.0), (0.8833, 0.3659, 1.0), (0.9808, 0.1951, -1.0), (0.9377, 0.1865, 1.0), (1.0, 7.55e-08, -1.0), (0.9561, 8.47e-08, 1.0), (0.9808, -0.1951, -1.0), (0.9377, -0.1865, 1.0), (0.9239, -0.3827, -1.0), (0.8833, -0.3659, 1.0), (0.8315, -0.5556, -1.0), (0.7949, -0.5312, 1.0), (0.7071, -0.7071, -1.0), (0.676, -0.676, 1.0), (0.5556, -0.8315, -1.0), (0.5312, -0.7949, 1.0), (0.3827, -0.9239, -1.0), (0.3659, -0.8833, 1.0), (0.1951, -0.9808, -1.0), (0.1865, -0.9377, 1.0), (-3.258e-07, -1.0, -1.0), (-3.063e-07, -0.9561, 1.0), (-0.1951, -0.9808, -1.0), (-0.1865, -0.9377, 1.0), (-0.3827, -0.9239, -1.0), (-0.3659, -0.8833, 1.0), (-0.5556, -0.8315, -1.0), (-0.5312, -0.7949, 1.0), (-0.7071, -0.7071, -1.0), (-0.676, -0.676, 1.0), (-0.8315, -0.5556, -1.0), (-0.7949, -0.5312, 1.0), (-0.9239, -0.3827, -1.0), (-0.8833, -0.3659, 1.0), (-0.9808, -0.1951, -1.0), (-0.9377, -0.1865, 1.0), (-1.0, 9.656e-07, -1.0), (-0.9561, 9.357e-07, 1.0), (-0.9808, 0.1951, -1.0), (-0.9377, 0.1865, 1.0), (-0.9239, 0.3827, -1.0), (-0.8833, 0.3659, 1.0), (-0.8315, 0.5556, -1.0), (-0.7949, 0.5312, 1.0), (-0.7071, 0.7071, -1.0), (-0.676, 0.676, 1.0), (-0.5556, 0.8315, -1.0), (-0.5312, 0.7949, 1.0), (-0.3827, 0.9239, -1.0), (-0.3659, 0.8833, 1.0), (-0.1951, 0.9808, -1.0), (-0.1865, 0.9377, 1.0), (-0.4836, 6.281e-07, 1.268), (-0.4743, -0.09435, 1.268), (-0.4468, -0.1851, 1.268), (-0.4021, -0.2687, 1.268), (-0.342, -0.342, 1.268), (-0.2687, -0.4021, 1.268), (-0.1851, -0.4468, 1.268), (-0.09435, -0.4743, 1.268), (-1.022e-07, -0.4836, 1.268), (0.09435, -0.4743, 1.268), (0.1851, -0.4468, 1.268), (0.2687, -0.4021, 1.268), (0.342, -0.342, 1.268), (0.4021, -0.2687, 1.268), (0.4468, -0.1851, 1.268), (0.4743, -0.09435, 1.268), (0.4836, 1.976e-07, 1.268), (0.4743, 0.09435, 1.268), (0.4468, 0.1851, 1.268), (0.4021, 0.2687, 1.268), (0.342, 0.342, 1.268), (0.2687, 0.4021, 1.268), (0.1851, 0.4468, 1.268), (0.09435, 0.4743, 1.268), (5.543e-08, 0.4836, 1.268)], [], [(0, 1, 3, 2), (2, 3, 5, 4), (4, 5, 7, 6), (6, 7, 9, 8), (8, 9, 11, 10), (10, 11, 13, 12), (12, 13, 15, 14), (14, 15, 17, 16), (16, 17, 19, 18), (18, 19, 21, 20), (20, 21, 23, 22), (22, 23, 25, 24), (24, 25, 27, 26), (26, 27, 29, 28), (28, 29, 31, 30), (30, 31, 33, 32), (32, 33, 35, 34), (34, 35, 37, 36), (36, 37, 39, 38), (38, 39, 41, 40), (40, 41, 43, 42), (42, 43, 45, 44), (44, 45, 47, 46), (46, 47, 49, 48), (48, 49, 51, 50), (50, 51, 53, 52), (52, 53, 55, 54), (54, 55, 57, 56), (56, 57, 59, 58), (58, 59, 61, 60), (156, 154, 89, 90), (62, 63, 1, 0), (60, 61, 63, 62), (103, 104, 107, 109, 111, 113, 115, 117, 119, 121, 123, 125, 127, 129, 131, 133, 135, 137, 139, 141, 143, 145, 147, 149, 151, 153, 155, 157, 159, 161, 163, 165), (132, 130, 77, 78), (108, 105, 65, 66), (146, 144, 84, 85), (122, 120, 72, 73), (160, 158, 91, 92), (136, 134, 79, 80), (112, 110, 67, 68), (150, 148, 86, 87), (105, 106, 64, 65), (126, 124, 74, 75), (164, 162, 93, 94), (140, 138, 81, 82), (116, 114, 69, 70), (154, 152, 88, 89), (130, 128, 76, 77), (106, 166, 95, 64), (144, 142, 83, 84), (120, 118, 71, 72), (158, 156, 90, 91), (134, 132, 78, 79), (110, 108, 66, 67), (148, 146, 85, 86), (124, 122, 73, 74), (162, 160, 92, 93), (138, 136, 80, 81), (114, 112, 68, 69), (152, 150, 87, 88), (128, 126, 75, 76), (166, 164, 94, 95), (142, 140, 82, 83), (118, 116, 70, 71), (80, 79, 176, 175), (85, 84, 171, 170), (90, 89, 102, 101), (95, 94, 97, 96), (69, 68, 187, 186), (74, 73, 182, 181), (79, 78, 177, 176), (84, 83, 172, 171), (89, 88, 167, 102), (94, 93, 98, 97), (68, 67, 188, 187), (73, 72, 183, 182), (78, 77, 178, 177), (83, 82, 173, 172), (88, 87, 168, 167), (93, 92, 99, 98), (67, 66, 189, 188), (72, 71, 184, 183), (77, 76, 179, 178), (82, 81, 174, 173), (87, 86, 169, 168), (92, 91, 100, 99), (66, 65, 190, 189), (71, 70, 185, 184), (76, 75, 180, 179), (75, 74, 181, 180), (70, 69, 186, 185), (65, 64, 191, 190), (64, 95, 96, 191), (91, 90, 101, 100), (86, 85, 170, 169), (81, 80, 175, 174), (190, 191, 96, 97, 98, 99, 100, 101, 102, 167, 168, 169, 170, 171, 172, 173, 174, 175, 176, 177, 178, 179, 180, 181, 182, 183, 184, 185, 186, 187, 188, 189)])
me_cylinder_002.polygons.foreach_set('use_smooth', [True] * 98)
me_cylinder_002.polygons.foreach_set('material_index', [0, 0, 0, 0, 0, 0, 0, 0, 0, 0, 0, 0, 0, 0, 0, 0, 0, 0, 0, 0, 0, 0, 0, 0, 0, 0, 0, 0, 0, 0, 0, 0, 0, 0, 0, 0, 0, 0, 0, 0, 0, 0, 0, 0, 0, 0, 0, 0, 0, 0, 0, 0, 0, 0, 0, 0, 0, 0, 0, 0, 0, 0, 0, 0, 0, 0, 3, 3, 2, 3, 3, 0, 3, 3, 2, 3, 3, 3, 3, 3, 3, 2, 3, 3, 0, 3, 3, 2, 3, 3, 3, 3, 2, 2, 3, 3, 0, 1])
me_cylinder_002.materials.append(mat_roomb_body)
me_cylinder_002.materials.append(mat_white_1)
me_cylinder_002.materials.append(mat_dark_navy)
me_cylinder_002.materials.append(mat_gray)
me_cylinder_002.materials.append(mat_green)
me_cylinder_002.materials.append(mat_light_green)
me_cylinder_002.use_remesh_preserve_volume = False
me_cylinder_002.use_remesh_preserve_attributes = False
me_cylinder_002.use_mirror_vertex_groups = False
me_cylinder_002.update()

# ---- objects
ob_duct_tape__thin = bpy.data.objects.new('Duct Tape (Thin)', me_cylinder_005)
ob_wrench__medium = bpy.data.objects.new('Wrench (Medium)', me_cylinder_004)
ob_wrench__small = bpy.data.objects.new('Wrench (Small)', me_cylinder_003)
ob_crowbar = bpy.data.objects.new('Crowbar', me_torus)
ob_wrench__large = bpy.data.objects.new('Wrench (Large)', me_cylinder_001)
ob_duct_tape = bpy.data.objects.new('Duct Tape', me_cylinder)
ob_lamp = bpy.data.objects.new('Lamp', light_lamp)
ob_camera = bpy.data.objects.new('Camera', cam_camera)
ob_vbsp_object_model_0 = bpy.data.objects.new('VBSP_Object.model_0', me_vbsp_object_model_0)
ob_roomb = bpy.data.objects.new('ROOMB', me_cylinder_002)

# ---- transforms, parenting, visibility, modifiers, constraints
ob_duct_tape__thin.location = (-47.82, -53.21, -29.83)
ob_duct_tape__thin.scale = (7.475, 7.475, 2.21)
ob_duct_tape__thin.lineart.crease_threshold = 0.0
ob_wrench__medium.location = (-56.09, -4.034, -30.56)
ob_wrench__medium.rotation_euler = (0.0, 0.0, 0.1083)
ob_wrench__medium.scale = (2.675, 2.675, 0.6992)
ob_wrench__medium.lineart.crease_threshold = 0.0
ob_wrench__small.location = (-56.27, 3.928, -30.56)
ob_wrench__small.rotation_euler = (0.0, 0.0, 0.1083)
ob_wrench__small.scale = (1.632, 1.632, 0.6275)
ob_wrench__small.lineart.crease_threshold = 0.0
ob_crowbar.location = (-57.09, 24.31, -29.63)
ob_crowbar.rotation_euler = (-6.357e-08, 7.55e-08, -1.571)
ob_crowbar.scale = (6.483, 6.009, 12.12)
ob_crowbar.lineart.crease_threshold = 0.0
ob_wrench__large.location = (-56.09, -14.84, -30.56)
ob_wrench__large.rotation_euler = (0.0, 0.0, 0.1083)
ob_wrench__large.scale = (3.729, 3.729, 0.735)
ob_wrench__large.lineart.crease_threshold = 0.0
ob_duct_tape.location = (-26.96, 78.45, -29.62)
ob_duct_tape.scale = (7.475, 7.475, 2.21)
ob_duct_tape.lineart.crease_threshold = 0.0
ob_lamp.location = (4.076, 1.005, 5.904)
ob_lamp.rotation_euler = (0.6503, 0.05522, 1.866)
ob_lamp.lock_rotations_4d = False
ob_lamp.empty_display_type = 'ARROWS'
ob_lamp.color = (0.0, 0.0, 0.0, 0.0)
ob_lamp.hide_select = True
ob_lamp.lineart.crease_threshold = 0.0
ob_camera.location = (15.93, 0.1473, 7.224)
ob_camera.rotation_euler = (1.109, 0.01082, 1.525)
ob_camera.lock_rotations_4d = False
ob_camera.empty_display_type = 'ARROWS'
ob_camera.color = (0.0, 0.0, 0.0, 0.0)
ob_camera.display_type = 'WIRE'
ob_camera.lineart.crease_threshold = 0.0
ob_vbsp_object_model_0.location = (2.384e-07, -7.629e-06, -3.815e-06)
ob_vbsp_object_model_0.rotation_euler = (1.571, 0.0, -1.571)
ob_vbsp_object_model_0.hide_select = True
ob_vbsp_object_model_0.lineart.crease_threshold = 0.0
ob_roomb.location = (0.0, 73.56, -29.4)
ob_roomb.scale = (10.36, 10.36, 2.392)
ob_roomb.lineart.crease_threshold = 0.0

# ---- collection membership
col_collection_1.objects.link(ob_duct_tape__thin)
col_collection_1.objects.link(ob_wrench__medium)
col_collection_1.objects.link(ob_wrench__small)
col_collection_1.objects.link(ob_crowbar)
col_collection_1.objects.link(ob_wrench__large)
col_collection_1.objects.link(ob_duct_tape)
col_collection_1.objects.link(ob_lamp)
col_collection_1.objects.link(ob_camera)
col_collection_1.objects.link(ob_vbsp_object_model_0)
col_collection_1.objects.link(ob_roomb)

# ---- scene / render settings (as saved in the file)
scene.camera = ob_camera
scene.frame_start = 1; scene.frame_end = 250; scene.frame_set(255)
scene.render.engine = 'BLENDER_EEVEE_NEXT'
scene.render.image_settings.color_mode = 'RGB'
scene.render.image_settings.compression = 90
scene.render.resolution_percentage = 50
scene.render.dither_intensity = 0.0
scene.render.bake_margin = 2
scene.render.bake_bias = 0.0
scene.cycles.use_denoising = False
scene.cycles.samples = 10
scene.cycles.sampling_pattern = 'TABULATED_SOBOL'
scene.cycles.light_sampling_threshold = 0.0
scene.cycles.use_adaptive_sampling = False
scene.cycles.use_light_tree = False
scene.cycles.blur_glossy = 0.0
scene.cycles.volume_bounces = 1
scene.cycles.pixel_filter_type = 'GAUSSIAN'
scene.cycles.sample_clamp_indirect = 0.0
scene.view_settings.view_transform = 'Standard'
bpy.context.view_layer.update()
